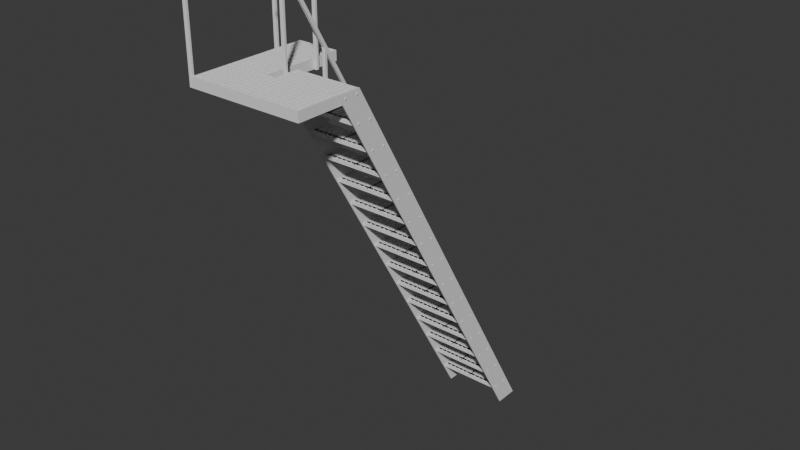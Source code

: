# Source: stairsthin.blend  (saved by Blender 4.5.90; exported with 4.5.12 LTS)
import bpy
from mathutils import Matrix  # noqa: F401  (used for matrix-valued properties, if any)

bpy.ops.wm.read_factory_settings(use_empty=True)
scene = bpy.context.scene
scene.name = 'Scene'

# ---- collections
col_fire_escape = bpy.data.collections.new('Fire Escape'); scene.collection.children.link(col_fire_escape)
col_landing_platform = bpy.data.collections.new('Landing platform'); col_fire_escape.children.link(col_landing_platform)
col_railing = bpy.data.collections.new('Railing'); col_fire_escape.children.link(col_railing)
col_steps = bpy.data.collections.new('Steps'); col_fire_escape.children.link(col_steps)
col_landing_platform_001 = bpy.data.collections.new('Landing platform.001'); col_fire_escape.children.link(col_landing_platform_001)
col_landing_platform_002 = bpy.data.collections.new('Landing platform.002'); col_fire_escape.children.link(col_landing_platform_002)

# ---- world
world_world = bpy.data.worlds.new('World'); scene.world = world_world
world_world.use_nodes = True; world_world.node_tree.nodes.clear()
_N = world_world.node_tree.nodes; _L = world_world.node_tree.links
n0 = _N.new('ShaderNodeOutputWorld'); n0.name = 'World Output'; n0.location = (300, 300)
n1 = _N.new('ShaderNodeBackground'); n1.name = 'Background'; n1.location = (10, 300)
n1.inputs[0].default_value = (0.05088, 0.05088, 0.05088, 1.0)
_L.new(n1.outputs[0], n0.inputs[0])
n0.is_active_output = True
world_world.color = (0.05088, 0.05088, 0.05088)
world_world.sun_shadow_jitter_overblur = 0.0

# ---- meshes
me_cube_009 = bpy.data.meshes.new('Cube.009')
me_cube_009.from_pydata([(0.005, 0.0, -0.04), (0.005, 0.0, 1.863e-08), (-4.005e-08, 0.0, -0.04), (-4.005e-08, 0.0, 1.863e-08), (0.005, 1.0, -0.04), (0.005, 1.0, 1.863e-08), (-8.382e-08, 1.0, -0.04), (-8.382e-08, 1.0, 1.863e-08)], [], [(0, 1, 3, 2), (2, 3, 7, 6), (6, 7, 5, 4), (4, 5, 1, 0), (2, 6, 4, 0), (7, 3, 1, 5)])
_uv = me_cube_009.uv_layers.new(name='UVMap')
_uv.uv.foreach_set('vector', [0.375, 0.0, 0.625, 0.0, 0.625, 0.25, 0.375, 0.25, 0.375, 0.25, 0.625, 0.25, 0.625, 0.5, 0.375, 0.5, 0.375, 0.5, 0.625, 0.5, 0.625, 0.75, 0.375, 0.75, 0.375, 0.75, 0.625, 0.75, 0.625, 1.0, 0.375, 1.0, 0.125, 0.5, 0.375, 0.5, 0.375, 0.75, 0.125, 0.75, 0.625, 0.5, 0.875, 0.5, 0.875, 0.75, 0.625, 0.75])
me_cube_009.update()
me_cube_010 = bpy.data.meshes.new('Cube.010')
me_cube_010.from_pydata([(-5.96e-08, -2.328e-09, -0.035), (-5.96e-08, -2.328e-09, -4.284e-08), (-5.96e-08, 0.005, -0.035), (-5.96e-08, 0.005, -4.284e-08), (1.0, -2.328e-09, -0.035), (1.0, -2.328e-09, -4.284e-08), (1.0, 0.005, -0.035), (1.0, 0.005, -4.284e-08)], [], [(0, 1, 3, 2), (2, 3, 7, 6), (6, 7, 5, 4), (4, 5, 1, 0), (2, 6, 4, 0), (7, 3, 1, 5)])
_uv = me_cube_010.uv_layers.new(name='UVMap')
_uv.uv.foreach_set('vector', [0.375, 0.0, 0.625, 0.0, 0.625, 0.25, 0.375, 0.25, 0.375, 0.25, 0.625, 0.25, 0.625, 0.5, 0.375, 0.5, 0.375, 0.5, 0.625, 0.5, 0.625, 0.75, 0.375, 0.75, 0.375, 0.75, 0.625, 0.75, 0.625, 1.0, 0.375, 1.0, 0.125, 0.5, 0.375, 0.5, 0.375, 0.75, 0.125, 0.75, 0.625, 0.5, 0.875, 0.5, 0.875, 0.75, 0.625, 0.75])
me_cube_010.update()
me_cube_012 = bpy.data.meshes.new('Cube.012')
me_cube_012.from_pydata([(-5.96e-08, -2.328e-09, -0.035), (-5.96e-08, -2.328e-09, -4.284e-08), (-5.96e-08, 0.005, -0.035), (-5.96e-08, 0.005, -4.284e-08), (1.0, -2.328e-09, -0.035), (1.0, -2.328e-09, -4.284e-08), (1.0, 0.005, -0.035), (1.0, 0.005, -4.284e-08)], [], [(0, 1, 3, 2), (2, 3, 7, 6), (6, 7, 5, 4), (4, 5, 1, 0), (2, 6, 4, 0), (7, 3, 1, 5)])
_uv = me_cube_012.uv_layers.new(name='UVMap')
_uv.uv.foreach_set('vector', [0.375, 0.0, 0.625, 0.0, 0.625, 0.25, 0.375, 0.25, 0.375, 0.25, 0.625, 0.25, 0.625, 0.5, 0.375, 0.5, 0.375, 0.5, 0.625, 0.5, 0.625, 0.75, 0.375, 0.75, 0.375, 0.75, 0.625, 0.75, 0.625, 1.0, 0.375, 1.0, 0.125, 0.5, 0.375, 0.5, 0.375, 0.75, 0.125, 0.75, 0.625, 0.5, 0.875, 0.5, 0.875, 0.75, 0.625, 0.75])
me_cube_012.update()
me_cube_011 = bpy.data.meshes.new('Cube.011')
me_cube_011.from_pydata([(0.005, 0.0, -0.04), (0.005, 0.0, 1.863e-08), (-4.005e-08, 0.0, -0.04), (-4.005e-08, 0.0, 1.863e-08), (0.005, 1.0, -0.04), (0.005, 1.0, 1.863e-08), (-8.382e-08, 1.0, -0.04), (-8.382e-08, 1.0, 1.863e-08)], [], [(0, 1, 3, 2), (2, 3, 7, 6), (6, 7, 5, 4), (4, 5, 1, 0), (2, 6, 4, 0), (7, 3, 1, 5)])
_uv = me_cube_011.uv_layers.new(name='UVMap')
_uv.uv.foreach_set('vector', [0.375, 0.0, 0.625, 0.0, 0.625, 0.25, 0.375, 0.25, 0.375, 0.25, 0.625, 0.25, 0.625, 0.5, 0.375, 0.5, 0.375, 0.5, 0.625, 0.5, 0.625, 0.75, 0.375, 0.75, 0.375, 0.75, 0.625, 0.75, 0.625, 1.0, 0.375, 1.0, 0.125, 0.5, 0.375, 0.5, 0.375, 0.75, 0.125, 0.75, 0.625, 0.5, 0.875, 0.5, 0.875, 0.75, 0.625, 0.75])
me_cube_011.update()
me_cube_004 = bpy.data.meshes.new('Cube.004')
me_cube_004.from_pydata([(-0.4856, -0.004472, -0.0185), (-0.5256, -0.004472, -0.0185), (-0.5256, 0.2056, -0.0335), (-0.4856, 0.2056, -0.0335), (-0.5256, 0.1926, -0.041), (-0.4856, 0.1926, -0.041), (-0.5256, 0.1796, -0.0335), (-0.4856, 0.1796, -0.0335), (-0.5256, 0.1796, -0.0185), (-0.4856, 0.1796, -0.0185), (-0.5256, 0.1926, -0.011), (-0.4856, 0.1926, -0.011), (-0.5256, 0.2056, -0.0185), (-0.4856, 0.2056, -0.0185), (-0.5256, -0.004472, -0.0335), (-0.4856, -0.004472, -0.0335), (-0.5256, -0.01746, -0.041), (-0.4856, -0.01746, -0.041), (-0.5256, -0.03045, -0.0335), (-0.4856, -0.03045, -0.0335), (-0.5256, -0.03045, -0.0185), (-0.4856, -0.03045, -0.0185), (-0.5256, -0.01746, -0.011), (-0.4856, -0.01746, -0.011), (0.4856, -0.004472, -0.0185), (0.5256, -0.004472, -0.0185), (0.5256, 0.2056, -0.0335), (0.4856, 0.2056, -0.0335), (0.5256, 0.1926, -0.041), (0.4856, 0.1926, -0.041), (0.5256, 0.1796, -0.0335), (0.4856, 0.1796, -0.0335), (0.5256, 0.1796, -0.0185), (0.4856, 0.1796, -0.0185), (0.5256, 0.1926, -0.011), (0.4856, 0.1926, -0.011), (0.5256, 0.2056, -0.0185), (0.4856, 0.2056, -0.0185), (0.5256, -0.004472, -0.0335), (0.4856, -0.004472, -0.0335), (0.5256, -0.01746, -0.041), (0.4856, -0.01746, -0.041), (0.5256, -0.03045, -0.0335), (0.4856, -0.03045, -0.0335), (0.5256, -0.03045, -0.0185), (0.4856, -0.03045, -0.0185), (0.5256, -0.01746, -0.011), (0.4856, -0.01746, -0.011)], [], [(15, 0, 23, 21, 19, 17), (2, 3, 5, 4), (18, 19, 21, 20), (4, 5, 7, 6), (1, 14, 16, 18, 20, 22), (16, 17, 19, 18), (6, 7, 9, 8), (22, 23, 0, 1), (14, 15, 17, 16), (8, 9, 11, 10), (5, 3, 13, 11, 9, 7), (1, 0, 15, 14), (10, 11, 13, 12), (20, 21, 23, 22), (12, 13, 3, 2), (2, 4, 6, 8, 10, 12), (39, 41, 43, 45, 47, 24), (26, 28, 29, 27), (42, 44, 45, 43), (28, 30, 31, 29), (25, 46, 44, 42, 40, 38), (40, 42, 43, 41), (30, 32, 33, 31), (46, 25, 24, 47), (38, 40, 41, 39), (32, 34, 35, 33), (29, 31, 33, 35, 37, 27), (25, 38, 39, 24), (34, 36, 37, 35), (44, 46, 47, 45), (36, 26, 27, 37), (26, 36, 34, 32, 30, 28)])
_uv = me_cube_004.uv_layers.new(name='UVMap')
_uv.uv.foreach_set('vector', [0.4578, 0.37, 0.25, 0.49, 0.04215, 0.37, 0.04215, 0.13, 0.25, 0.01, 0.4578, 0.13, 1.0, 0.5, 1.0, 1.0, 0.8333, 1.0, 0.8333, 0.5, 0.5, 0.5, 0.5, 1.0, 0.3333, 1.0, 0.3333, 0.5, 0.8333, 0.5, 0.8333, 1.0, 0.6667, 1.0, 0.6667, 0.5, 0.75, 0.49, 0.9578, 0.37, 0.9578, 0.13, 0.75, 0.01, 0.5422, 0.13, 0.5422, 0.37, 0.6667, 0.5, 0.6667, 1.0, 0.5, 1.0, 0.5, 0.5, 0.6667, 0.5, 0.6667, 1.0, 0.5, 1.0, 0.5, 0.5, 0.1667, 0.5, 0.1667, 1.0, -8.941e-08, 1.0, -8.941e-08, 0.5, 0.8333, 0.5, 0.8333, 1.0, 0.6667, 1.0, 0.6667, 0.5, 0.5, 0.5, 0.5, 1.0, 0.3333, 1.0, 0.3333, 0.5, 0.4578, 0.37, 0.25, 0.49, 0.04215, 0.37, 0.04215, 0.13, 0.25, 0.01, 0.4578, 0.13, 1.0, 0.5, 1.0, 1.0, 0.8333, 1.0, 0.8333, 0.5, 0.3333, 0.5, 0.3333, 1.0, 0.1667, 1.0, 0.1667, 0.5, 0.3333, 0.5, 0.3333, 1.0, 0.1667, 1.0, 0.1667, 0.5, 0.1667, 0.5, 0.1667, 1.0, -8.941e-08, 1.0, -8.941e-08, 0.5, 0.75, 0.49, 0.9578, 0.37, 0.9578, 0.13, 0.75, 0.01, 0.5422, 0.13, 0.5422, 0.37, 0.4578, 0.37, 0.4578, 0.13, 0.25, 0.01, 0.04215, 0.13, 0.04215, 0.37, 0.25, 0.49, 1.0, 0.5, 0.8333, 0.5, 0.8333, 1.0, 1.0, 1.0, 0.5, 0.5, 0.3333, 0.5, 0.3333, 1.0, 0.5, 1.0, 0.8333, 0.5, 0.6667, 0.5, 0.6667, 1.0, 0.8333, 1.0, 0.75, 0.49, 0.5422, 0.37, 0.5422, 0.13, 0.75, 0.01, 0.9578, 0.13, 0.9578, 0.37, 0.6667, 0.5, 0.5, 0.5, 0.5, 1.0, 0.6667, 1.0, 0.6667, 0.5, 0.5, 0.5, 0.5, 1.0, 0.6667, 1.0, 0.1667, 0.5, -8.941e-08, 0.5, -8.941e-08, 1.0, 0.1667, 1.0, 0.8333, 0.5, 0.6667, 0.5, 0.6667, 1.0, 0.8333, 1.0, 0.5, 0.5, 0.3333, 0.5, 0.3333, 1.0, 0.5, 1.0, 0.4578, 0.37, 0.4578, 0.13, 0.25, 0.01, 0.04215, 0.13, 0.04215, 0.37, 0.25, 0.49, 1.0, 0.5, 0.8333, 0.5, 0.8333, 1.0, 1.0, 1.0, 0.3333, 0.5, 0.1667, 0.5, 0.1667, 1.0, 0.3333, 1.0, 0.3333, 0.5, 0.1667, 0.5, 0.1667, 1.0, 0.3333, 1.0, 0.1667, 0.5, -8.941e-08, 0.5, -8.941e-08, 1.0, 0.1667, 1.0, 0.75, 0.49, 0.5422, 0.37, 0.5422, 0.13, 0.75, 0.01, 0.9578, 0.13, 0.9578, 0.37])
me_cube_004.update()
me_cube_007 = bpy.data.meshes.new('Cube.007')
me_cube_007.from_pydata([(0.005, 0.035, -0.0425), (0.005, 0.035, -0.0075), (0.005, 0.04, -0.0425), (0.005, 0.04, -0.0075), (1.005, 0.035, -0.0425), (1.005, 0.035, -0.0075), (1.005, 0.04, -0.0425), (1.005, 0.04, -0.0075)], [], [(0, 1, 3, 2), (2, 3, 7, 6), (6, 7, 5, 4), (4, 5, 1, 0), (2, 6, 4, 0), (7, 3, 1, 5)])
_uv = me_cube_007.uv_layers.new(name='UVMap')
_uv.uv.foreach_set('vector', [0.375, 0.0, 0.625, 0.0, 0.625, 0.25, 0.375, 0.25, 0.375, 0.25, 0.625, 0.25, 0.625, 0.5, 0.375, 0.5, 0.375, 0.5, 0.625, 0.5, 0.625, 0.75, 0.375, 0.75, 0.375, 0.75, 0.625, 0.75, 0.625, 1.0, 0.375, 1.0, 0.125, 0.5, 0.375, 0.5, 0.375, 0.75, 0.125, 0.75, 0.625, 0.5, 0.875, 0.5, 0.875, 0.75, 0.625, 0.75])
me_cube_007.update()
me_cube_008 = bpy.data.meshes.new('Cube.008')
me_cube_008.from_pydata([(0.005, 0.0, -0.04), (0.005, 0.0, 1.863e-08), (2.235e-08, 0.0, -0.04), (2.235e-08, 0.0, 1.863e-08), (0.005, 1.0, -0.04), (0.005, 1.0, 1.863e-08), (-2.235e-08, 1.0, -0.04), (-2.235e-08, 1.0, 1.863e-08)], [], [(0, 1, 3, 2), (2, 3, 7, 6), (6, 7, 5, 4), (4, 5, 1, 0), (2, 6, 4, 0), (7, 3, 1, 5)])
_uv = me_cube_008.uv_layers.new(name='UVMap')
_uv.uv.foreach_set('vector', [0.375, 0.0, 0.625, 0.0, 0.625, 0.25, 0.375, 0.25, 0.375, 0.25, 0.625, 0.25, 0.625, 0.5, 0.375, 0.5, 0.375, 0.5, 0.625, 0.5, 0.625, 0.75, 0.375, 0.75, 0.375, 0.75, 0.625, 0.75, 0.625, 1.0, 0.375, 1.0, 0.125, 0.5, 0.375, 0.5, 0.375, 0.75, 0.125, 0.75, 0.625, 0.5, 0.875, 0.5, 0.875, 0.75, 0.625, 0.75])
me_cube_008.update()
me_cube_002 = bpy.data.meshes.new('Cube.002')
me_cube_002.from_pydata([(-0.0175, 0.2183, -0.4282), (-0.025, 0.2248, -0.4244), (-0.02125, 0.2192, -0.4277), (-0.024, 0.2216, -0.4263), (-0.025, -3.701, 6.375), (-0.0175, -3.714, 6.382), (-0.024, -3.707, 6.378), (-0.02125, -3.712, 6.381), (-0.025, 0.2552, -0.4069), (-0.0175, 0.2617, -0.4032), (-0.024, 0.2584, -0.4051), (-0.02125, 0.2608, -0.4037), (-0.0175, -3.656, 6.382), (-0.025, -3.66, 6.375), (-0.02125, -3.656, 6.381), (-0.024, -3.658, 6.378), (0.025, 0.2248, -0.4244), (0.0175, 0.2183, -0.4282), (0.024, 0.2216, -0.4263), (0.02125, 0.2192, -0.4277), (0.0175, -3.714, 6.382), (0.025, -3.701, 6.375), (0.02125, -3.712, 6.381), (0.024, -3.707, 6.378), (0.0175, 0.2617, -0.4032), (0.025, 0.2552, -0.4069), (0.02125, 0.2608, -0.4037), (0.024, 0.2584, -0.4051), (0.025, -3.66, 6.375), (0.0175, -3.656, 6.382), (0.024, -3.658, 6.378), (0.02125, -3.656, 6.381)], [], [(17, 20, 5, 0), (25, 28, 21, 16), (6, 15, 13, 4), (1, 4, 13, 8), (9, 12, 29, 24), (0, 5, 7, 2), (2, 7, 6, 3), (3, 6, 4, 1), (12, 9, 11, 14), (14, 11, 10, 15), (15, 10, 8, 13), (28, 25, 27, 30), (30, 27, 26, 31), (31, 26, 24, 29), (20, 17, 19, 22), (22, 19, 18, 23), (23, 18, 16, 21), (8, 10, 11, 9, 24, 26, 27, 25, 16, 18, 19, 17, 0, 2, 3, 1), (28, 30, 23, 21), (30, 31, 22, 23), (31, 29, 20, 22), (7, 14, 15, 6), (12, 14, 7, 5), (29, 12, 5, 20)])
_uv = me_cube_002.uv_layers.new(name='UVMap')
_uv.uv.foreach_set('vector', [0.375, 0.7875, 1.935, 0.7875, 1.935, 0.9625, 0.375, 0.9625, 0.375, 0.5375, 0.5827, 0.5375, 0.5835, 0.7125, 0.375, 0.7125, 0.8738, 0.5384, 0.9507, 0.2979, 0.9499, 0.3106, 0.8886, 0.5082, 0.375, 0.0375, 1.933, 0.0375, 1.929, 0.2125, 0.375, 0.2125, 0.375, 0.2875, 1.93, 0.2875, 1.93, 0.4625, 0.375, 0.4625, 0.375, 0.9625, 1.935, 0.9625, 1.935, 1.0, 0.375, 1.0, 0.375, 0.0, 1.935, 1.29e-08, 1.934, 0.01875, 0.375, 0.01875, 0.375, 0.01875, 1.934, 0.01875, 1.933, 0.0375, 0.375, 0.0375, 1.93, 0.2875, 0.375, 0.2875, 0.375, 0.2688, 1.929, 0.2687, 1.929, 0.2687, 0.375, 0.2688, 0.375, 0.2313, 1.929, 0.2312, 1.929, 0.2312, 0.375, 0.2313, 0.375, 0.2125, 1.929, 0.2125, 0.5827, 0.5375, 0.375, 0.5375, 0.375, 0.5188, 1.903, 0.5187, 1.903, 0.5187, 0.375, 0.5188, 0.375, 0.4813, 1.929, 0.4812, 1.929, 0.4812, 0.375, 0.4813, 0.375, 0.4625, 1.93, 0.4625, 1.935, 0.7875, 0.375, 0.7875, 0.375, 0.7688, 1.935, 0.7688, 1.935, 0.7688, 0.375, 0.7688, 0.375, 0.7313, 1.909, 0.7313, 1.909, 0.7313, 0.375, 0.7313, 0.375, 0.7125, 0.5835, 0.7125, 0.125, 0.5375, 0.13, 0.5188, 0.1437, 0.505, 0.1625, 0.5, 0.3375, 0.5, 0.3563, 0.505, 0.37, 0.5188, 0.375, 0.5375, 0.375, 0.7125, 0.37, 0.7313, 0.3563, 0.745, 0.3375, 0.75, 0.1625, 0.75, 0.1438, 0.745, 0.13, 0.7312, 0.125, 0.7125, 0.5827, 0.5375, 0.7042, 0.2755, 0.596, 0.5437, 0.5835, 0.7125, 0.7042, 0.2755, 0.724, 0.2615, 0.6199, 0.5539, 0.596, 0.5437, 0.724, 0.2615, 0.7418, 0.268, 0.6504, 0.5554, 0.6199, 0.5539, 0.8598, 0.5577, 0.9386, 0.2902, 0.9507, 0.2979, 0.8738, 0.5384, 0.9206, 0.2866, 0.9386, 0.2902, 0.8598, 0.5577, 0.8439, 0.5628, 0.7418, 0.268, 0.9206, 0.2866, 0.8439, 0.5628, 0.6504, 0.5554])
me_cube_002.update()
me_cube_003 = bpy.data.meshes.new('Cube.003')
me_cube_003.from_pydata([(-0.0175, -0.025, -0.48), (-0.025, -0.0175, -0.48), (-0.02125, -0.024, -0.48), (-0.024, -0.02125, -0.48), (-0.025, 0.0175, -0.48), (-0.0175, 0.025, -0.48), (-0.024, 0.02125, -0.48), (-0.02125, 0.024, -0.48), (0.025, -0.0175, -0.48), (0.0175, -0.025, -0.48), (0.024, -0.02125, -0.48), (0.02125, -0.024, -0.48), (0.0175, 0.025, -0.48), (0.025, 0.0175, -0.48), (0.02125, 0.024, -0.48), (0.024, 0.02125, -0.48), (0.0175, -0.025, 0.7679), (-0.0175, -0.025, 0.7679), (-0.0175, 0.025, 0.6813), (0.0175, 0.025, 0.6813), (-0.02125, -0.024, 0.7682), (-0.024, -0.02125, 0.7689), (-0.025, -0.0175, 0.7699), (-0.02125, 0.024, 0.685), (-0.024, 0.02125, 0.6953), (-0.025, 0.0175, 0.7093), (0.025, 0.0175, 0.7093), (0.024, 0.02125, 0.6953), (0.02125, 0.024, 0.685), (0.02125, -0.024, 0.7682), (0.024, -0.02125, 0.7689), (0.025, -0.0175, 0.7699)], [], [(17, 0, 9, 16), (31, 8, 13, 26), (1, 22, 25, 4), (12, 5, 18, 19), (20, 2, 0, 17), (3, 2, 20, 21), (22, 1, 3, 21), (5, 7, 23, 18), (7, 6, 24, 23), (6, 4, 25, 24), (26, 13, 15, 27), (27, 15, 14, 28), (14, 12, 19, 28), (16, 9, 11, 29), (29, 11, 10, 30), (30, 10, 8, 31), (10, 11, 9, 0, 2, 3, 1, 4, 6, 7, 5, 12, 14, 15, 13, 8)])
_uv = me_cube_003.uv_layers.new(name='UVMap')
_uv.uv.foreach_set('vector', [0.6226, 0.9625, 0.375, 0.9625, 0.375, 0.7875, 0.6226, 0.7875, 0.623, 0.7125, 0.375, 0.7125, 0.375, 0.5375, 0.611, 0.5375, 0.375, 0.0375, 0.623, 0.0375, 0.611, 0.2125, 0.375, 0.2125, 0.375, 0.4625, 0.375, 0.2875, 0.6054, 0.2875, 0.6054, 0.4625, 0.6227, 1.0, 0.375, 1.0, 0.375, 0.9625, 0.6226, 0.9625, 0.375, 0.01875, 0.375, 0.0, 0.6227, 0.0, 0.6228, 0.01875, 0.623, 0.0375, 0.375, 0.0375, 0.375, 0.01875, 0.6228, 0.01875, 0.375, 0.2875, 0.375, 0.2688, 0.6062, 0.2688, 0.6054, 0.2875, 0.375, 0.2688, 0.375, 0.2313, 0.6082, 0.2313, 0.6062, 0.2688, 0.375, 0.2313, 0.375, 0.2125, 0.611, 0.2125, 0.6082, 0.2313, 0.611, 0.5375, 0.375, 0.5375, 0.375, 0.5188, 0.6082, 0.5188, 0.6082, 0.5188, 0.375, 0.5188, 0.375, 0.4813, 0.6062, 0.4812, 0.375, 0.4813, 0.375, 0.4625, 0.6054, 0.4625, 0.6062, 0.4812, 0.6226, 0.7875, 0.375, 0.7875, 0.375, 0.7688, 0.6227, 0.7688, 0.6227, 0.7688, 0.375, 0.7688, 0.375, 0.7313, 0.6228, 0.7313, 0.6228, 0.7313, 0.375, 0.7313, 0.375, 0.7125, 0.623, 0.7125, 0.37, 0.7313, 0.3563, 0.745, 0.3375, 0.75, 0.1625, 0.75, 0.1438, 0.745, 0.13, 0.7312, 0.125, 0.7125, 0.125, 0.5375, 0.13, 0.5188, 0.1437, 0.505, 0.1625, 0.5, 0.3375, 0.5, 0.3563, 0.505, 0.37, 0.5188, 0.375, 0.5375, 0.375, 0.7125])
me_cube_003.update()
me_cube_015 = bpy.data.meshes.new('Cube.015')
me_cube_015.from_pydata([(-0.0175, -0.025, 2.98e-08), (-0.025, -0.0175, 2.98e-08), (-0.02125, -0.024, 2.98e-08), (-0.024, -0.02125, 2.98e-08), (-0.025, 0.0175, 2.98e-08), (-0.0175, 0.025, 2.98e-08), (-0.024, 0.02125, 2.98e-08), (-0.02125, 0.024, 2.98e-08), (0.025, -0.0175, 2.98e-08), (0.0175, -0.025, 2.98e-08), (0.024, -0.02125, 2.98e-08), (0.02125, -0.024, 2.98e-08), (0.0175, 0.025, 2.98e-08), (0.025, 0.0175, 2.98e-08), (0.02125, 0.024, 2.98e-08), (0.024, 0.02125, 2.98e-08), (-0.0175, -0.025, 1.395), (0.0175, -0.025, 1.395), (-0.0175, 0.025, 1.395), (0.0175, 0.025, 1.395), (-0.02125, -0.024, 1.396), (-0.024, -0.02125, 1.399), (-0.025, -0.0175, 1.402), (-0.02125, 0.024, 1.396), (-0.024, 0.02125, 1.399), (-0.025, 0.0175, 1.402), (0.025, 0.0175, 1.402), (0.024, 0.02125, 1.399), (0.024, 0.02125, 1.399), (0.02125, 0.024, 1.396), (0.02125, -0.024, 1.396), (0.024, -0.02125, 1.399), (0.024, -0.02125, 1.399), (0.025, -0.0175, 1.402)], [], [(16, 0, 9, 17), (33, 8, 13, 26), (4, 1, 22, 25), (12, 5, 18, 19), (20, 2, 0, 16), (21, 3, 2, 20), (22, 1, 3, 21), (5, 7, 23, 18), (23, 7, 6, 24), (6, 4, 25, 24), (26, 13, 15, 27), (27, 15, 14, 29, 28), (14, 12, 19, 29), (17, 9, 11, 30), (30, 11, 10, 32, 31), (10, 8, 33, 32), (11, 9, 0, 2, 3, 1, 4, 6, 7, 5, 12, 14, 15, 13, 8, 10)])
_uv = me_cube_015.uv_layers.new(name='UVMap')
_uv.uv.foreach_set('vector', [0.6143, 0.9625, 0.375, 0.9625, 0.375, 0.7875, 0.6143, 0.7875, 0.616, 0.7125, 0.375, 0.7125, 0.375, 0.5375, 0.6043, 0.5375, 0.375, 0.2125, 0.375, 0.0375, 0.616, 0.0375, 0.6043, 0.2125, 0.375, 0.4625, 0.375, 0.2875, 0.5977, 0.2875, 0.5977, 0.4625, 0.6146, 1.0, 0.375, 1.0, 0.375, 0.9625, 0.6143, 0.9625, 0.6152, 0.01875, 0.375, 0.01875, 0.375, 0.0, 0.6146, 0.0, 0.616, 0.0375, 0.375, 0.0375, 0.375, 0.01875, 0.6152, 0.01875, 0.375, 0.2875, 0.375, 0.2688, 0.5986, 0.2688, 0.5977, 0.2875, 0.5986, 0.2688, 0.375, 0.2688, 0.375, 0.2313, 0.601, 0.2313, 0.375, 0.2313, 0.375, 0.2125, 0.6043, 0.2125, 0.601, 0.2313, 0.6043, 0.5375, 0.375, 0.5375, 0.375, 0.5188, 0.601, 0.5188, 0.601, 0.5188, 0.375, 0.5188, 0.375, 0.4813, 0.5986, 0.4812, 0.601, 0.5188, 0.375, 0.4813, 0.375, 0.4625, 0.5977, 0.4625, 0.5986, 0.4812, 0.6143, 0.7875, 0.375, 0.7875, 0.375, 0.7688, 0.6146, 0.7688, 0.6146, 0.7688, 0.375, 0.7688, 0.375, 0.7313, 0.6152, 0.7313, 0.6152, 0.7313, 0.375, 0.7313, 0.375, 0.7125, 0.616, 0.7125, 0.6152, 0.7313, 0.3563, 0.745, 0.3375, 0.75, 0.1625, 0.75, 0.1438, 0.745, 0.13, 0.7312, 0.125, 0.7125, 0.125, 0.5375, 0.13, 0.5188, 0.1437, 0.505, 0.1625, 0.5, 0.3375, 0.5, 0.3563, 0.505, 0.37, 0.5188, 0.375, 0.5375, 0.375, 0.7125, 0.37, 0.7313])
me_cube_015.update()
me_cube_017 = bpy.data.meshes.new('Cube.017')
me_cube_017.from_pydata([(-0.0175, -0.025, 2.98e-08), (-0.025, -0.0175, 2.98e-08), (-0.02125, -0.024, 2.98e-08), (-0.024, -0.02125, 2.98e-08), (-0.025, 0.0175, 2.98e-08), (-0.0175, 0.025, 2.98e-08), (-0.024, 0.02125, 2.98e-08), (-0.02125, 0.024, 2.98e-08), (0.025, -0.0175, 2.98e-08), (0.0175, -0.025, 2.98e-08), (0.024, -0.02125, 2.98e-08), (0.02125, -0.024, 2.98e-08), (0.0175, 0.025, 2.98e-08), (0.025, 0.0175, 2.98e-08), (0.02125, 0.024, 2.98e-08), (0.024, 0.02125, 2.98e-08), (-0.0175, -0.025, 1.395), (0.0175, -0.025, 1.395), (-0.0175, 0.025, 1.395), (0.0175, 0.025, 1.395), (-0.02125, -0.024, 1.396), (-0.024, -0.02125, 1.399), (-0.025, -0.0175, 1.402), (-0.02125, 0.024, 1.396), (-0.024, 0.02125, 1.399), (-0.025, 0.0175, 1.402), (0.025, 0.0175, 1.402), (0.024, 0.02125, 1.399), (0.024, 0.02125, 1.399), (0.02125, 0.024, 1.396), (0.02125, -0.024, 1.396), (0.024, -0.02125, 1.399), (0.024, -0.02125, 1.399), (0.025, -0.0175, 1.402)], [], [(16, 0, 9, 17), (33, 8, 13, 26), (4, 1, 22, 25), (12, 5, 18, 19), (20, 2, 0, 16), (21, 3, 2, 20), (22, 1, 3, 21), (5, 7, 23, 18), (23, 7, 6, 24), (6, 4, 25, 24), (26, 13, 15, 27), (27, 15, 14, 29, 28), (14, 12, 19, 29), (17, 9, 11, 30), (30, 11, 10, 32, 31), (10, 8, 33, 32), (11, 9, 0, 2, 3, 1, 4, 6, 7, 5, 12, 14, 15, 13, 8, 10)])
_uv = me_cube_017.uv_layers.new(name='UVMap')
_uv.uv.foreach_set('vector', [0.6143, 0.9625, 0.375, 0.9625, 0.375, 0.7875, 0.6143, 0.7875, 0.616, 0.7125, 0.375, 0.7125, 0.375, 0.5375, 0.6043, 0.5375, 0.375, 0.2125, 0.375, 0.0375, 0.616, 0.0375, 0.6043, 0.2125, 0.375, 0.4625, 0.375, 0.2875, 0.5977, 0.2875, 0.5977, 0.4625, 0.6146, 1.0, 0.375, 1.0, 0.375, 0.9625, 0.6143, 0.9625, 0.6152, 0.01875, 0.375, 0.01875, 0.375, 0.0, 0.6146, 0.0, 0.616, 0.0375, 0.375, 0.0375, 0.375, 0.01875, 0.6152, 0.01875, 0.375, 0.2875, 0.375, 0.2688, 0.5986, 0.2688, 0.5977, 0.2875, 0.5986, 0.2688, 0.375, 0.2688, 0.375, 0.2313, 0.601, 0.2313, 0.375, 0.2313, 0.375, 0.2125, 0.6043, 0.2125, 0.601, 0.2313, 0.6043, 0.5375, 0.375, 0.5375, 0.375, 0.5188, 0.601, 0.5188, 0.601, 0.5188, 0.375, 0.5188, 0.375, 0.4813, 0.5986, 0.4812, 0.601, 0.5188, 0.375, 0.4813, 0.375, 0.4625, 0.5977, 0.4625, 0.5986, 0.4812, 0.6143, 0.7875, 0.375, 0.7875, 0.375, 0.7688, 0.6146, 0.7688, 0.6146, 0.7688, 0.375, 0.7688, 0.375, 0.7313, 0.6152, 0.7313, 0.6152, 0.7313, 0.375, 0.7313, 0.375, 0.7125, 0.616, 0.7125, 0.6152, 0.7313, 0.3563, 0.745, 0.3375, 0.75, 0.1625, 0.75, 0.1438, 0.745, 0.13, 0.7312, 0.125, 0.7125, 0.125, 0.5375, 0.13, 0.5188, 0.1437, 0.505, 0.1625, 0.5, 0.3375, 0.5, 0.3563, 0.505, 0.37, 0.5188, 0.375, 0.5375, 0.375, 0.7125, 0.37, 0.7313])
me_cube_017.update()
me_cube_020 = bpy.data.meshes.new('Cube.020')
me_cube_020.from_pydata([(-0.0175, -0.025, 2.98e-08), (-0.025, -0.0175, 2.98e-08), (-0.02125, -0.024, 2.98e-08), (-0.024, -0.02125, 2.98e-08), (-0.025, 0.0175, 2.98e-08), (-0.0175, 0.025, 2.98e-08), (-0.024, 0.02125, 2.98e-08), (-0.02125, 0.024, 2.98e-08), (0.025, -0.0175, 2.98e-08), (0.0175, -0.025, 2.98e-08), (0.024, -0.02125, 2.98e-08), (0.02125, -0.024, 2.98e-08), (0.0175, 0.025, 2.98e-08), (0.025, 0.0175, 2.98e-08), (0.02125, 0.024, 2.98e-08), (0.024, 0.02125, 2.98e-08), (-0.0175, -0.025, 1.395), (0.0175, -0.025, 1.395), (-0.0175, 0.025, 1.395), (0.0175, 0.025, 1.395), (-0.02125, -0.024, 1.396), (-0.024, -0.02125, 1.399), (-0.025, -0.0175, 1.402), (-0.02125, 0.024, 1.396), (-0.024, 0.02125, 1.399), (-0.025, 0.0175, 1.402), (0.025, 0.0175, 1.402), (0.024, 0.02125, 1.399), (0.024, 0.02125, 1.399), (0.02125, 0.024, 1.396), (0.02125, -0.024, 1.396), (0.024, -0.02125, 1.399), (0.024, -0.02125, 1.399), (0.025, -0.0175, 1.402)], [], [(16, 0, 9, 17), (33, 8, 13, 26), (4, 1, 22, 25), (12, 5, 18, 19), (20, 2, 0, 16), (21, 3, 2, 20), (22, 1, 3, 21), (5, 7, 23, 18), (23, 7, 6, 24), (6, 4, 25, 24), (26, 13, 15, 27), (27, 15, 14, 29, 28), (14, 12, 19, 29), (17, 9, 11, 30), (30, 11, 10, 32, 31), (10, 8, 33, 32), (11, 9, 0, 2, 3, 1, 4, 6, 7, 5, 12, 14, 15, 13, 8, 10)])
_uv = me_cube_020.uv_layers.new(name='UVMap')
_uv.uv.foreach_set('vector', [0.6143, 0.9625, 0.375, 0.9625, 0.375, 0.7875, 0.6143, 0.7875, 0.616, 0.7125, 0.375, 0.7125, 0.375, 0.5375, 0.6043, 0.5375, 0.375, 0.2125, 0.375, 0.0375, 0.616, 0.0375, 0.6043, 0.2125, 0.375, 0.4625, 0.375, 0.2875, 0.5977, 0.2875, 0.5977, 0.4625, 0.6146, 1.0, 0.375, 1.0, 0.375, 0.9625, 0.6143, 0.9625, 0.6152, 0.01875, 0.375, 0.01875, 0.375, 0.0, 0.6146, 0.0, 0.616, 0.0375, 0.375, 0.0375, 0.375, 0.01875, 0.6152, 0.01875, 0.375, 0.2875, 0.375, 0.2688, 0.5986, 0.2688, 0.5977, 0.2875, 0.5986, 0.2688, 0.375, 0.2688, 0.375, 0.2313, 0.601, 0.2313, 0.375, 0.2313, 0.375, 0.2125, 0.6043, 0.2125, 0.601, 0.2313, 0.6043, 0.5375, 0.375, 0.5375, 0.375, 0.5188, 0.601, 0.5188, 0.601, 0.5188, 0.375, 0.5188, 0.375, 0.4813, 0.5986, 0.4812, 0.601, 0.5188, 0.375, 0.4813, 0.375, 0.4625, 0.5977, 0.4625, 0.5986, 0.4812, 0.6143, 0.7875, 0.375, 0.7875, 0.375, 0.7688, 0.6146, 0.7688, 0.6146, 0.7688, 0.375, 0.7688, 0.375, 0.7313, 0.6152, 0.7313, 0.6152, 0.7313, 0.375, 0.7313, 0.375, 0.7125, 0.616, 0.7125, 0.6152, 0.7313, 0.3563, 0.745, 0.3375, 0.75, 0.1625, 0.75, 0.1438, 0.745, 0.13, 0.7312, 0.125, 0.7125, 0.125, 0.5375, 0.13, 0.5188, 0.1437, 0.505, 0.1625, 0.5, 0.3375, 0.5, 0.3563, 0.505, 0.37, 0.5188, 0.375, 0.5375, 0.375, 0.7125, 0.37, 0.7313])
me_cube_020.update()
me_cube_025 = bpy.data.meshes.new('Cube.025')
me_cube_025.from_pydata([(-0.0175, -0.025, 2.98e-08), (-0.025, -0.0175, 2.98e-08), (-0.02125, -0.024, 2.98e-08), (-0.024, -0.02125, 2.98e-08), (-0.025, 0.0175, 2.98e-08), (-0.0175, 0.025, 2.98e-08), (-0.024, 0.02125, 2.98e-08), (-0.02125, 0.024, 2.98e-08), (0.025, -0.0175, 2.98e-08), (0.0175, -0.025, 2.98e-08), (0.024, -0.02125, 2.98e-08), (0.02125, -0.024, 2.98e-08), (0.0175, 0.025, 2.98e-08), (0.025, 0.0175, 2.98e-08), (0.02125, 0.024, 2.98e-08), (0.024, 0.02125, 2.98e-08), (-0.0175, -0.025, 1.395), (0.0175, -0.025, 1.395), (-0.0175, 0.025, 1.395), (0.0175, 0.025, 1.395), (-0.02125, -0.024, 1.396), (-0.024, -0.02125, 1.399), (-0.025, -0.0175, 1.402), (-0.02125, 0.024, 1.396), (-0.024, 0.02125, 1.399), (-0.025, 0.0175, 1.402), (0.025, 0.0175, 1.402), (0.024, 0.02125, 1.399), (0.024, 0.02125, 1.399), (0.02125, 0.024, 1.396), (0.02125, -0.024, 1.396), (0.024, -0.02125, 1.399), (0.024, -0.02125, 1.399), (0.025, -0.0175, 1.402)], [], [(16, 0, 9, 17), (33, 8, 13, 26), (4, 1, 22, 25), (12, 5, 18, 19), (20, 2, 0, 16), (21, 3, 2, 20), (22, 1, 3, 21), (5, 7, 23, 18), (23, 7, 6, 24), (6, 4, 25, 24), (26, 13, 15, 27), (27, 15, 14, 29, 28), (14, 12, 19, 29), (17, 9, 11, 30), (30, 11, 10, 32, 31), (10, 8, 33, 32), (11, 9, 0, 2, 3, 1, 4, 6, 7, 5, 12, 14, 15, 13, 8, 10)])
_uv = me_cube_025.uv_layers.new(name='UVMap')
_uv.uv.foreach_set('vector', [0.6143, 0.9625, 0.375, 0.9625, 0.375, 0.7875, 0.6143, 0.7875, 0.616, 0.7125, 0.375, 0.7125, 0.375, 0.5375, 0.6043, 0.5375, 0.375, 0.2125, 0.375, 0.0375, 0.616, 0.0375, 0.6043, 0.2125, 0.375, 0.4625, 0.375, 0.2875, 0.5977, 0.2875, 0.5977, 0.4625, 0.6146, 1.0, 0.375, 1.0, 0.375, 0.9625, 0.6143, 0.9625, 0.6152, 0.01875, 0.375, 0.01875, 0.375, 0.0, 0.6146, 0.0, 0.616, 0.0375, 0.375, 0.0375, 0.375, 0.01875, 0.6152, 0.01875, 0.375, 0.2875, 0.375, 0.2688, 0.5986, 0.2688, 0.5977, 0.2875, 0.5986, 0.2688, 0.375, 0.2688, 0.375, 0.2313, 0.601, 0.2313, 0.375, 0.2313, 0.375, 0.2125, 0.6043, 0.2125, 0.601, 0.2313, 0.6043, 0.5375, 0.375, 0.5375, 0.375, 0.5188, 0.601, 0.5188, 0.601, 0.5188, 0.375, 0.5188, 0.375, 0.4813, 0.5986, 0.4812, 0.601, 0.5188, 0.375, 0.4813, 0.375, 0.4625, 0.5977, 0.4625, 0.5986, 0.4812, 0.6143, 0.7875, 0.375, 0.7875, 0.375, 0.7688, 0.6146, 0.7688, 0.6146, 0.7688, 0.375, 0.7688, 0.375, 0.7313, 0.6152, 0.7313, 0.6152, 0.7313, 0.375, 0.7313, 0.375, 0.7125, 0.616, 0.7125, 0.6152, 0.7313, 0.3563, 0.745, 0.3375, 0.75, 0.1625, 0.75, 0.1438, 0.745, 0.13, 0.7312, 0.125, 0.7125, 0.125, 0.5375, 0.13, 0.5188, 0.1437, 0.505, 0.1625, 0.5, 0.3375, 0.5, 0.3563, 0.505, 0.37, 0.5188, 0.375, 0.5375, 0.375, 0.7125, 0.37, 0.7313])
me_cube_025.update()
me_cube_027 = bpy.data.meshes.new('Cube.027')
me_cube_027.from_pydata([(-0.0175, -0.025, 2.98e-08), (-0.025, -0.0175, 2.98e-08), (-0.02125, -0.024, 2.98e-08), (-0.024, -0.02125, 2.98e-08), (-0.025, 0.0175, 2.98e-08), (-0.0175, 0.025, 2.98e-08), (-0.024, 0.02125, 2.98e-08), (-0.02125, 0.024, 2.98e-08), (0.025, -0.0175, 2.98e-08), (0.0175, -0.025, 2.98e-08), (0.024, -0.02125, 2.98e-08), (0.02125, -0.024, 2.98e-08), (0.0175, 0.025, 2.98e-08), (0.025, 0.0175, 2.98e-08), (0.02125, 0.024, 2.98e-08), (0.024, 0.02125, 2.98e-08), (-0.0175, -0.025, 1.823), (0.0175, -0.025, 1.823), (-0.0175, 0.025, 1.823), (0.0175, 0.025, 1.823), (-0.02125, -0.024, 1.823), (-0.024, -0.02125, 1.823), (-0.025, -0.0175, 1.823), (-0.02125, 0.024, 1.823), (-0.024, 0.02125, 1.823), (-0.025, 0.0175, 1.823), (0.025, 0.0175, 1.823), (0.024, 0.02125, 1.823), (0.02125, 0.024, 1.823), (0.02125, -0.024, 1.823), (0.024, -0.02125, 1.823), (0.025, -0.0175, 1.823)], [], [(16, 0, 9, 17), (31, 8, 13, 26), (4, 1, 22, 25), (12, 5, 18, 19), (20, 2, 0, 16), (21, 3, 2, 20), (22, 1, 3, 21), (5, 7, 23, 18), (23, 7, 6, 24), (6, 4, 25, 24), (26, 13, 15, 27), (27, 15, 14, 28), (14, 12, 19, 28), (17, 9, 11, 29), (29, 11, 10, 30), (10, 8, 31, 30), (11, 9, 0, 2, 3, 1, 4, 6, 7, 5, 12, 14, 15, 13, 8, 10), (17, 29, 30, 31, 26, 27, 28, 19, 18, 23, 24, 25, 22, 21, 20, 16)])
_uv = me_cube_027.uv_layers.new(name='UVMap')
_uv.uv.foreach_set('vector', [0.6143, 0.9625, 0.375, 0.9625, 0.375, 0.7875, 0.6143, 0.7875, 0.616, 0.7125, 0.375, 0.7125, 0.375, 0.5375, 0.6043, 0.5375, 0.375, 0.2125, 0.375, 0.0375, 0.616, 0.0375, 0.6043, 0.2125, 0.375, 0.4625, 0.375, 0.2875, 0.5977, 0.2875, 0.5977, 0.4625, 0.6146, 1.0, 0.375, 1.0, 0.375, 0.9625, 0.6143, 0.9625, 0.6152, 0.01875, 0.375, 0.01875, 0.375, 0.0, 0.6146, 0.0, 0.616, 0.0375, 0.375, 0.0375, 0.375, 0.01875, 0.6152, 0.01875, 0.375, 0.2875, 0.375, 0.2688, 0.5986, 0.2688, 0.5977, 0.2875, 0.5986, 0.2688, 0.375, 0.2688, 0.375, 0.2313, 0.601, 0.2313, 0.375, 0.2313, 0.375, 0.2125, 0.6043, 0.2125, 0.601, 0.2313, 0.6043, 0.5375, 0.375, 0.5375, 0.375, 0.5188, 0.601, 0.5188, 0.601, 0.5188, 0.375, 0.5188, 0.375, 0.4813, 0.5986, 0.4812, 0.375, 0.4813, 0.375, 0.4625, 0.5977, 0.4625, 0.5986, 0.4812, 0.6143, 0.7875, 0.375, 0.7875, 0.375, 0.7688, 0.6146, 0.7688, 0.6146, 0.7688, 0.375, 0.7688, 0.375, 0.7313, 0.6152, 0.7313, 0.375, 0.7313, 0.375, 0.7125, 0.616, 0.7125, 0.6152, 0.7313, 0.3563, 0.745, 0.3375, 0.75, 0.1625, 0.75, 0.1438, 0.745, 0.13, 0.7312, 0.125, 0.7125, 0.125, 0.5375, 0.13, 0.5188, 0.1437, 0.505, 0.1625, 0.5, 0.3375, 0.5, 0.3563, 0.505, 0.37, 0.5188, 0.375, 0.5375, 0.375, 0.7125, 0.37, 0.7313, 0.6143, 0.7875, 0.6146, 0.7688, 0.6152, 0.7313, 0.616, 0.7125, 0.6043, 0.5375, 0.601, 0.5188, 0.5986, 0.4812, 0.5977, 0.4625, 0.5977, 0.2875, 0.5986, 0.2688, 0.601, 0.2313, 0.6043, 0.2125, 0.616, 0.0375, 0.6152, 0.01875, 0.6146, 0.0, 0.6143, 0.9625])
me_cube_027.update()
me_cube_028 = bpy.data.meshes.new('Cube.028')
me_cube_028.from_pydata([(-0.0175, -0.025, 2.98e-08), (-0.025, -0.0175, 2.98e-08), (-0.02125, -0.024, 2.98e-08), (-0.024, -0.02125, 2.98e-08), (-0.025, 0.0175, 2.98e-08), (-0.0175, 0.025, 2.98e-08), (-0.024, 0.02125, 2.98e-08), (-0.02125, 0.024, 2.98e-08), (0.025, -0.0175, 2.98e-08), (0.0175, -0.025, 2.98e-08), (0.024, -0.02125, 2.98e-08), (0.02125, -0.024, 2.98e-08), (0.0175, 0.025, 2.98e-08), (0.025, 0.0175, 2.98e-08), (0.02125, 0.024, 2.98e-08), (0.024, 0.02125, 2.98e-08), (-0.0175, -0.025, 1.204), (0.0175, -0.025, 1.171), (0.025, -0.0175, 1.163), (0.025, 0.0175, 1.163), (-0.025, -0.0175, 1.211), (-0.025, 0.0175, 1.211), (-0.0175, 0.025, 1.204), (0.0175, 0.025, 1.171), (-0.02125, -0.024, 1.208), (-0.024, -0.02125, 1.21), (-0.02125, 0.024, 1.208), (-0.024, 0.02125, 1.21), (0.024, 0.02125, 1.164), (0.02125, 0.024, 1.167), (0.02125, -0.024, 1.167), (0.024, -0.02125, 1.164)], [], [(16, 0, 9, 17), (18, 8, 13, 19), (4, 1, 20, 21), (12, 5, 22, 23), (24, 2, 0, 16), (3, 2, 24, 25), (1, 3, 25, 20), (5, 7, 26, 22), (7, 6, 27, 26), (6, 4, 21, 27), (19, 13, 15, 28), (28, 15, 14, 29), (14, 12, 23, 29), (17, 9, 11, 30), (30, 11, 10, 31), (31, 10, 8, 18), (6, 7, 5, 12, 14, 15, 13, 8, 10, 11, 9, 0, 2, 3, 1, 4)])
_uv = me_cube_028.uv_layers.new(name='UVMap')
_uv.uv.foreach_set('vector', [0.6028, 0.9625, 0.375, 0.9625, 0.375, 0.7875, 0.5984, 0.7875, 0.5989, 0.7125, 0.375, 0.7125, 0.375, 0.5375, 0.5881, 0.5375, 0.375, 0.2125, 0.375, 0.0375, 0.6053, 0.0375, 0.5941, 0.2125, 0.375, 0.4625, 0.375, 0.2875, 0.587, 0.2875, 0.5829, 0.4625, 0.6035, 1.0, 0.375, 1.0, 0.375, 0.9625, 0.6028, 0.9625, 0.375, 0.01875, 0.375, 0.0, 0.6035, 0.0, 0.6044, 0.01875, 0.375, 0.0375, 0.375, 0.01875, 0.6044, 0.01875, 0.6053, 0.0375, 0.375, 0.2875, 0.375, 0.2688, 0.5882, 0.2688, 0.587, 0.2875, 0.375, 0.2688, 0.375, 0.2313, 0.5909, 0.2313, 0.5882, 0.2688, 0.375, 0.2313, 0.375, 0.2125, 0.5941, 0.2125, 0.5909, 0.2313, 0.5881, 0.5375, 0.375, 0.5375, 0.375, 0.5188, 0.5851, 0.5188, 0.5851, 0.5188, 0.375, 0.5188, 0.375, 0.4813, 0.5832, 0.4812, 0.375, 0.4813, 0.375, 0.4625, 0.5829, 0.4625, 0.5832, 0.4812, 0.5984, 0.7875, 0.375, 0.7875, 0.375, 0.7688, 0.5981, 0.7688, 0.5981, 0.7688, 0.375, 0.7688, 0.375, 0.7313, 0.5983, 0.7313, 0.5983, 0.7313, 0.375, 0.7313, 0.375, 0.7125, 0.5989, 0.7125, 0.13, 0.5188, 0.1437, 0.505, 0.1625, 0.5, 0.3375, 0.5, 0.3563, 0.505, 0.37, 0.5188, 0.375, 0.5375, 0.375, 0.7125, 0.37, 0.7313, 0.3563, 0.745, 0.3375, 0.75, 0.1625, 0.75, 0.1438, 0.745, 0.13, 0.7312, 0.125, 0.7125, 0.125, 0.5375])
me_cube_028.update()
me_cube_029 = bpy.data.meshes.new('Cube.029')
me_cube_029.from_pydata([(-0.0175, -0.025, 1.735), (0.0175, -0.025, 1.702), (0.025, -0.0175, 1.694), (0.025, 0.0175, 1.694), (-0.025, -0.0175, 1.743), (-0.025, 0.0175, 1.743), (-0.0175, 0.025, 1.735), (0.0175, 0.025, 1.702), (-0.02125, -0.024, 1.739), (-0.024, -0.02125, 1.742), (-0.02125, 0.024, 1.739), (-0.024, 0.02125, 1.742), (0.024, 0.02125, 1.695), (0.02125, 0.024, 1.698), (0.02125, -0.024, 1.698), (0.024, -0.02125, 1.695), (-0.0175, -0.025, 1.611), (0.0175, -0.025, 1.645), (0.025, -0.0175, 1.652), (0.025, 0.0175, 1.653), (-0.025, -0.0175, 1.604), (-0.025, 0.0175, 1.605), (-0.0175, 0.025, 1.612), (0.0175, 0.025, 1.646), (-0.02125, -0.024, 1.608), (-0.024, -0.02125, 1.605), (-0.02125, 0.024, 1.608), (-0.024, 0.02125, 1.606), (0.024, 0.02125, 1.652), (0.02125, 0.024, 1.649), (0.02125, -0.024, 1.649), (0.024, -0.02125, 1.651)], [], [(17, 1, 0, 16), (19, 3, 2, 18), (20, 4, 5, 21), (22, 6, 7, 23), (16, 0, 8, 24), (24, 8, 9, 25), (25, 9, 4, 20), (26, 10, 6, 22), (27, 11, 10, 26), (21, 5, 11, 27), (28, 12, 3, 19), (12, 28, 29, 13), (23, 7, 13, 29), (30, 14, 1, 17), (31, 15, 14, 30), (18, 2, 15, 31)])
_uv = me_cube_029.uv_layers.new(name='UVMap')
_uv.uv.foreach_set('vector', [0.4673, 0.7875, 0.5984, 0.7875, 0.6028, 0.9625, 0.4628, 0.9625, 0.4644, 0.5375, 0.5881, 0.5375, 0.5989, 0.7125, 0.4689, 0.7125, 0.4625, 0.0375, 0.6053, 0.0375, 0.5941, 0.2125, 0.4583, 0.2125, 0.4568, 0.2875, 0.587, 0.2875, 0.5829, 0.4625, 0.461, 0.4625, 0.4628, 0.9625, 0.6028, 0.9625, 0.6035, 1.0, 0.4624, 1.0, 0.4624, 0.0, 0.6035, 0.0, 0.6044, 0.01875, 0.4623, 0.01875, 0.4623, 0.01875, 0.6044, 0.01875, 0.6053, 0.0375, 0.4625, 0.0375, 0.4567, 0.2688, 0.5882, 0.2688, 0.587, 0.2875, 0.4568, 0.2875, 0.4573, 0.2312, 0.5909, 0.2313, 0.5882, 0.2688, 0.4567, 0.2688, 0.4583, 0.2125, 0.5941, 0.2125, 0.5909, 0.2313, 0.4573, 0.2312, 0.463, 0.5188, 0.5851, 0.5188, 0.5881, 0.5375, 0.4644, 0.5375, 0.5851, 0.5188, 0.463, 0.5188, 0.4617, 0.4812, 0.5832, 0.4812, 0.461, 0.4625, 0.5829, 0.4625, 0.5832, 0.4812, 0.4617, 0.4812, 0.4678, 0.7688, 0.5981, 0.7688, 0.5984, 0.7875, 0.4673, 0.7875, 0.4684, 0.7313, 0.5983, 0.7313, 0.5981, 0.7688, 0.4678, 0.7688, 0.4689, 0.7125, 0.5989, 0.7125, 0.5983, 0.7313, 0.4684, 0.7313])
me_cube_029.update()
me_cube_030 = bpy.data.meshes.new('Cube.030')
me_cube_030.from_pydata([(-0.0175, -0.025, 1.019), (-0.025, -0.0175, 1.007), (-0.02125, -0.024, 1.018), (-0.024, -0.02125, 1.013), (-0.025, 0.0175, 0.9875), (-0.0175, 0.025, 0.9917), (-0.024, 0.02125, 0.9896), (-0.02125, 0.024, 0.9912), (0.025, -0.0175, 1.007), (0.0175, -0.025, 1.019), (0.024, -0.02125, 1.013), (0.02125, -0.024, 1.018), (0.0175, 0.025, 0.9917), (0.025, 0.0175, 0.9875), (0.02125, 0.024, 0.9912), (0.024, 0.02125, 0.9896), (-0.0175, -0.025, 1.205), (0.0175, -0.025, 1.171), (0.025, -0.0175, 1.164), (0.025, 0.0175, 1.164), (-0.025, -0.0175, 1.212), (-0.025, 0.0175, 1.212), (-0.0175, 0.025, 1.205), (0.0175, 0.025, 1.171), (-0.02125, -0.024, 1.209), (-0.024, -0.02125, 1.211), (-0.02125, 0.024, 1.209), (-0.024, 0.02125, 1.211), (0.024, 0.02125, 1.165), (0.02125, 0.024, 1.168), (0.02125, -0.024, 1.168), (0.024, -0.02125, 1.165)], [], [(16, 0, 9, 17), (18, 8, 13, 19), (4, 1, 20, 21), (12, 5, 22, 23), (24, 2, 0, 16), (3, 2, 24, 25), (1, 3, 25, 20), (5, 7, 26, 22), (7, 6, 27, 26), (6, 4, 21, 27), (19, 13, 15, 28), (28, 15, 14, 29), (14, 12, 23, 29), (17, 9, 11, 30), (30, 11, 10, 31), (31, 10, 8, 18)])
_uv = me_cube_030.uv_layers.new(name='UVMap')
_uv.uv.foreach_set('vector', [0.6028, 0.9625, 0.375, 0.9625, 0.375, 0.7875, 0.5984, 0.7875, 0.5989, 0.7125, 0.375, 0.7125, 0.375, 0.5375, 0.5881, 0.5375, 0.375, 0.2125, 0.375, 0.0375, 0.6053, 0.0375, 0.5941, 0.2125, 0.375, 0.4625, 0.375, 0.2875, 0.587, 0.2875, 0.5829, 0.4625, 0.6035, 1.0, 0.375, 1.0, 0.375, 0.9625, 0.6028, 0.9625, 0.375, 0.01875, 0.375, 0.0, 0.6035, 0.0, 0.6044, 0.01875, 0.375, 0.0375, 0.375, 0.01875, 0.6044, 0.01875, 0.6053, 0.0375, 0.375, 0.2875, 0.375, 0.2688, 0.5882, 0.2688, 0.587, 0.2875, 0.375, 0.2688, 0.375, 0.2313, 0.5909, 0.2313, 0.5882, 0.2688, 0.375, 0.2313, 0.375, 0.2125, 0.5941, 0.2125, 0.5909, 0.2313, 0.5881, 0.5375, 0.375, 0.5375, 0.375, 0.5188, 0.5851, 0.5188, 0.5851, 0.5188, 0.375, 0.5188, 0.375, 0.4813, 0.5832, 0.4812, 0.375, 0.4813, 0.375, 0.4625, 0.5829, 0.4625, 0.5832, 0.4812, 0.5984, 0.7875, 0.375, 0.7875, 0.375, 0.7688, 0.5981, 0.7688, 0.5981, 0.7688, 0.375, 0.7688, 0.375, 0.7313, 0.5983, 0.7313, 0.5983, 0.7313, 0.375, 0.7313, 0.375, 0.7125, 0.5989, 0.7125])
me_cube_030.update()
me_cube = bpy.data.meshes.new('Cube')
me_cube.from_pydata([(-0.495, -0.0675, -0.05), (-0.495, -0.0675, 0.0), (-0.495, 0.245, -0.05), (-0.495, 0.245, 0.0), (0.0, -0.0675, -0.05), (0.0, -0.0675, 0.0), (0.0, 0.245, -0.05), (0.0, 0.245, 0.0), (-0.5, -0.0725, 0.0), (-0.5, 0.25, 0.0), (0.0, 0.25, 0.0), (0.0, -0.0725, 0.0), (-0.5, 0.25, -0.05), (-0.5, -0.0725, -0.05), (0.0, 0.25, -0.05), (0.0, -0.0725, -0.05), (0.495, -0.0675, -0.05), (0.495, -0.0675, 0.0), (0.495, 0.245, -0.05), (0.495, 0.245, 0.0), (0.5, -0.0725, 0.0), (0.5, 0.25, 0.0), (0.5, 0.25, -0.05), (0.5, -0.0725, -0.05), (-0.0025, -0.0675, -0.044), (-0.0025, -0.0675, -0.004), (-0.0025, 0.245, -0.044), (-0.0025, 0.245, -0.004), (0.0025, -0.0675, -0.044), (0.0025, -0.0675, -0.004), (0.0025, 0.245, -0.044), (0.0025, 0.245, -0.004), (-0.085, -0.0675, -0.044), (-0.085, -0.0675, -0.004), (-0.085, 0.245, -0.044), (-0.085, 0.245, -0.004), (-0.08, -0.0675, -0.044), (-0.08, -0.0675, -0.004), (-0.08, 0.245, -0.044), (-0.08, 0.245, -0.004), (-0.1675, -0.0675, -0.044), (-0.1675, -0.0675, -0.004), (-0.1675, 0.245, -0.044), (-0.1675, 0.245, -0.004), (-0.1625, -0.0675, -0.044), (-0.1625, -0.0675, -0.004), (-0.1625, 0.245, -0.044), (-0.1625, 0.245, -0.004), (-0.25, -0.0675, -0.044), (-0.25, -0.0675, -0.004), (-0.25, 0.245, -0.044), (-0.25, 0.245, -0.004), (-0.245, -0.0675, -0.044), (-0.245, -0.0675, -0.004), (-0.245, 0.245, -0.044), (-0.245, 0.245, -0.004), (-0.3325, -0.0675, -0.044), (-0.3325, -0.0675, -0.004), (-0.3325, 0.245, -0.044), (-0.3325, 0.245, -0.004), (-0.3275, -0.0675, -0.044), (-0.3275, -0.0675, -0.004), (-0.3275, 0.245, -0.044), (-0.3275, 0.245, -0.004), (-0.415, -0.0675, -0.044), (-0.415, -0.0675, -0.004), (-0.415, 0.245, -0.044), (-0.415, 0.245, -0.004), (-0.41, -0.0675, -0.044), (-0.41, -0.0675, -0.004), (-0.41, 0.245, -0.044), (-0.41, 0.245, -0.004), (0.0025, -0.0675, -0.044), (0.0025, -0.0675, -0.004), (0.0025, 0.245, -0.044), (0.0025, 0.245, -0.004), (-0.0025, -0.0675, -0.044), (-0.0025, -0.0675, -0.004), (-0.0025, 0.245, -0.044), (-0.0025, 0.245, -0.004), (0.085, -0.0675, -0.044), (0.085, -0.0675, -0.004), (0.085, 0.245, -0.044), (0.085, 0.245, -0.004), (0.08, -0.0675, -0.044), (0.08, -0.0675, -0.004), (0.08, 0.245, -0.044), (0.08, 0.245, -0.004), (0.1675, -0.0675, -0.044), (0.1675, -0.0675, -0.004), (0.1675, 0.245, -0.044), (0.1675, 0.245, -0.004), (0.1625, -0.0675, -0.044), (0.1625, -0.0675, -0.004), (0.1625, 0.245, -0.044), (0.1625, 0.245, -0.004), (0.25, -0.0675, -0.044), (0.25, -0.0675, -0.004), (0.25, 0.245, -0.044), (0.25, 0.245, -0.004), (0.245, -0.0675, -0.044), (0.245, -0.0675, -0.004), (0.245, 0.245, -0.044), (0.245, 0.245, -0.004), (0.3325, -0.0675, -0.044), (0.3325, -0.0675, -0.004), (0.3325, 0.245, -0.044), (0.3325, 0.245, -0.004), (0.3275, -0.0675, -0.044), (0.3275, -0.0675, -0.004), (0.3275, 0.245, -0.044), (0.3275, 0.245, -0.004), (0.415, -0.0675, -0.044), (0.415, -0.0675, -0.004), (0.415, 0.245, -0.044), (0.415, 0.245, -0.004), (0.41, -0.0675, -0.044), (0.41, -0.0675, -0.004), (0.41, 0.245, -0.044), (0.41, 0.245, -0.004), (-0.495, -0.0025, -0.0415), (-0.495, -0.0025, -0.0065), (-0.495, 0.0025, -0.0415), (-0.495, 0.0025, -0.0065), (0.495, -0.0025, -0.0415), (0.495, -0.0025, -0.0065), (0.495, 0.0025, -0.0415), (0.495, 0.0025, -0.0065), (-0.495, 0.0325, -0.0415), (-0.495, 0.0325, -0.0065), (-0.495, 0.0375, -0.0415), (-0.495, 0.0375, -0.0065), (0.495, 0.0325, -0.0415), (0.495, 0.0325, -0.0065), (0.495, 0.0375, -0.0415), (0.495, 0.0375, -0.0065), (-0.495, 0.0675, -0.0415), (-0.495, 0.0675, -0.0065), (-0.495, 0.0725, -0.0415), (-0.495, 0.0725, -0.0065), (0.495, 0.0675, -0.0415), (0.495, 0.0675, -0.0065), (0.495, 0.0725, -0.0415), (0.495, 0.0725, -0.0065), (-0.495, 0.1025, -0.0415), (-0.495, 0.1025, -0.0065), (-0.495, 0.1075, -0.0415), (-0.495, 0.1075, -0.0065), (0.495, 0.1025, -0.0415), (0.495, 0.1025, -0.0065), (0.495, 0.1075, -0.0415), (0.495, 0.1075, -0.0065), (-0.495, 0.1375, -0.0415), (-0.495, 0.1375, -0.0065), (-0.495, 0.1425, -0.0415), (-0.495, 0.1425, -0.0065), (0.495, 0.1375, -0.0415), (0.495, 0.1375, -0.0065), (0.495, 0.1425, -0.0415), (0.495, 0.1425, -0.0065), (-0.495, 0.1725, -0.0415), (-0.495, 0.1725, -0.0065), (-0.495, 0.1775, -0.0415), (-0.495, 0.1775, -0.0065), (0.495, 0.1725, -0.0415), (0.495, 0.1725, -0.0065), (0.495, 0.1775, -0.0415), (0.495, 0.1775, -0.0065), (-0.495, 0.2075, -0.0415), (-0.495, 0.2075, -0.0065), (-0.495, 0.2125, -0.0415), (-0.495, 0.2125, -0.0065), (0.495, 0.2075, -0.0415), (0.495, 0.2075, -0.0065), (0.495, 0.2125, -0.0415), (0.495, 0.2125, -0.0065), (-0.495, 0.0025, -0.0415), (-0.495, 0.0025, -0.0065), (-0.495, -0.0025, -0.0415), (-0.495, -0.0025, -0.0065), (0.495, 0.0025, -0.0415), (0.495, 0.0025, -0.0065), (0.495, -0.0025, -0.0415), (0.495, -0.0025, -0.0065), (-0.495, -0.0325, -0.0415), (-0.495, -0.0325, -0.0065), (-0.495, -0.0375, -0.0415), (-0.495, -0.0375, -0.0065), (0.495, -0.0325, -0.0415), (0.495, -0.0325, -0.0065), (0.495, -0.0375, -0.0415), (0.495, -0.0375, -0.0065), (1.501, 0.25, -0.0482), (-0.4856, -0.004472, -0.0185), (-0.5256, -0.004472, -0.0185), (-0.5256, 0.2056, -0.0335), (-0.4856, 0.2056, -0.0335), (-0.5256, 0.1926, -0.041), (-0.4856, 0.1926, -0.041), (-0.5256, 0.1796, -0.0335), (-0.4856, 0.1796, -0.0335), (-0.5256, 0.1796, -0.0185), (-0.4856, 0.1796, -0.0185), (-0.5256, 0.1926, -0.011), (-0.4856, 0.1926, -0.011), (-0.5256, 0.2056, -0.0185), (-0.4856, 0.2056, -0.0185), (-0.5256, -0.004472, -0.0335), (-0.4856, -0.004472, -0.0335), (-0.5256, -0.01746, -0.041), (-0.4856, -0.01746, -0.041), (-0.5256, -0.03045, -0.0335), (-0.4856, -0.03045, -0.0335), (-0.5256, -0.03045, -0.0185), (-0.4856, -0.03045, -0.0185), (-0.5256, -0.01746, -0.011), (-0.4856, -0.01746, -0.011), (-1.501, 0.25, -0.0482), (0.4856, -0.004472, -0.0185), (0.5256, -0.004472, -0.0185), (0.5256, 0.2056, -0.0335), (0.4856, 0.2056, -0.0335), (0.5256, 0.1926, -0.041), (0.4856, 0.1926, -0.041), (0.5256, 0.1796, -0.0335), (0.4856, 0.1796, -0.0335), (0.5256, 0.1796, -0.0185), (0.4856, 0.1796, -0.0185), (0.5256, 0.1926, -0.011), (0.4856, 0.1926, -0.011), (0.5256, 0.2056, -0.0185), (0.4856, 0.2056, -0.0185), (0.5256, -0.004472, -0.0335), (0.4856, -0.004472, -0.0335), (0.5256, -0.01746, -0.041), (0.4856, -0.01746, -0.041), (0.5256, -0.03045, -0.0335), (0.4856, -0.03045, -0.0335), (0.5256, -0.03045, -0.0185), (0.4856, -0.03045, -0.0185), (0.5256, -0.01746, -0.011), (0.4856, -0.01746, -0.011)], [], [(13, 8, 9, 12), (12, 9, 10, 14), (15, 4, 5, 11), (15, 11, 8, 13), (14, 10, 7, 6), (6, 7, 3, 2), (1, 3, 9, 8), (3, 7, 10, 9), (2, 3, 1, 0), (5, 1, 8, 11), (2, 0, 13, 12), (6, 2, 12, 14), (0, 1, 5, 4), (0, 4, 15, 13), (23, 22, 21, 20), (22, 14, 10, 21), (15, 23, 20, 11), (6, 18, 19, 7), (17, 20, 21, 19), (19, 21, 10, 7), (18, 16, 17, 19), (5, 11, 20, 17), (18, 22, 23, 16), (6, 14, 22, 18), (16, 4, 5, 17), (16, 23, 15, 4), (24, 25, 27, 26), (26, 27, 31, 30), (30, 31, 29, 28), (28, 29, 25, 24), (26, 30, 28, 24), (31, 27, 25, 29), (32, 33, 35, 34), (34, 35, 39, 38), (38, 39, 37, 36), (36, 37, 33, 32), (34, 38, 36, 32), (39, 35, 33, 37), (40, 41, 43, 42), (42, 43, 47, 46), (46, 47, 45, 44), (44, 45, 41, 40), (42, 46, 44, 40), (47, 43, 41, 45), (48, 49, 51, 50), (50, 51, 55, 54), (54, 55, 53, 52), (52, 53, 49, 48), (50, 54, 52, 48), (55, 51, 49, 53), (56, 57, 59, 58), (58, 59, 63, 62), (62, 63, 61, 60), (60, 61, 57, 56), (58, 62, 60, 56), (63, 59, 57, 61), (64, 65, 67, 66), (66, 67, 71, 70), (70, 71, 69, 68), (68, 69, 65, 64), (66, 70, 68, 64), (71, 67, 65, 69), (72, 74, 75, 73), (74, 78, 79, 75), (78, 76, 77, 79), (76, 72, 73, 77), (74, 72, 76, 78), (79, 77, 73, 75), (80, 82, 83, 81), (82, 86, 87, 83), (86, 84, 85, 87), (84, 80, 81, 85), (82, 80, 84, 86), (87, 85, 81, 83), (88, 90, 91, 89), (90, 94, 95, 91), (94, 92, 93, 95), (92, 88, 89, 93), (90, 88, 92, 94), (95, 93, 89, 91), (96, 98, 99, 97), (98, 102, 103, 99), (102, 100, 101, 103), (100, 96, 97, 101), (98, 96, 100, 102), (103, 101, 97, 99), (104, 106, 107, 105), (106, 110, 111, 107), (110, 108, 109, 111), (108, 104, 105, 109), (106, 104, 108, 110), (111, 109, 105, 107), (112, 114, 115, 113), (114, 118, 119, 115), (118, 116, 117, 119), (116, 112, 113, 117), (114, 112, 116, 118), (119, 117, 113, 115), (120, 121, 123, 122), (122, 123, 127, 126), (126, 127, 125, 124), (124, 125, 121, 120), (122, 126, 124, 120), (127, 123, 121, 125), (128, 129, 131, 130), (130, 131, 135, 134), (134, 135, 133, 132), (132, 133, 129, 128), (130, 134, 132, 128), (135, 131, 129, 133), (136, 137, 139, 138), (138, 139, 143, 142), (142, 143, 141, 140), (140, 141, 137, 136), (138, 142, 140, 136), (143, 139, 137, 141), (144, 145, 147, 146), (146, 147, 151, 150), (150, 151, 149, 148), (148, 149, 145, 144), (146, 150, 148, 144), (151, 147, 145, 149), (152, 153, 155, 154), (154, 155, 159, 158), (158, 159, 157, 156), (156, 157, 153, 152), (154, 158, 156, 152), (159, 155, 153, 157), (160, 161, 163, 162), (162, 163, 167, 166), (166, 167, 165, 164), (164, 165, 161, 160), (162, 166, 164, 160), (167, 163, 161, 165), (168, 169, 171, 170), (170, 171, 175, 174), (174, 175, 173, 172), (172, 173, 169, 168), (170, 174, 172, 168), (175, 171, 169, 173), (176, 178, 179, 177), (178, 182, 183, 179), (182, 180, 181, 183), (180, 176, 177, 181), (178, 176, 180, 182), (183, 181, 177, 179), (184, 186, 187, 185), (186, 190, 191, 187), (190, 188, 189, 191), (188, 184, 185, 189), (186, 184, 188, 190), (191, 189, 185, 187), (208, 193, 216, 214, 212, 210), (195, 196, 198, 197), (211, 212, 214, 213), (197, 198, 200, 199), (194, 207, 209, 211, 213, 215), (209, 210, 212, 211), (199, 200, 202, 201), (215, 216, 193, 194), (207, 208, 210, 209), (201, 202, 204, 203), (198, 196, 206, 204, 202, 200), (194, 193, 208, 207), (203, 204, 206, 205), (213, 214, 216, 215), (205, 206, 196, 195), (195, 197, 199, 201, 203, 205), (233, 235, 237, 239, 241, 218), (220, 222, 223, 221), (236, 238, 239, 237), (222, 224, 225, 223), (219, 240, 238, 236, 234, 232), (234, 236, 237, 235), (224, 226, 227, 225), (240, 219, 218, 241), (232, 234, 235, 233), (226, 228, 229, 227), (223, 225, 227, 229, 231, 221), (219, 232, 233, 218), (228, 230, 231, 229), (238, 240, 241, 239), (230, 220, 221, 231), (220, 230, 228, 226, 224, 222)])
_uv = me_cube.uv_layers.new(name='UVMap')
_uv.uv.foreach_set('vector', [0.375, 0.0, 0.625, 0.0, 0.625, 0.25, 0.375, 0.25, 0.375, 0.25, 0.625, 0.25, 0.625, 0.5, 0.375, 0.5, 0.375, 0.75, 0.3725, 0.7475, 0.6275, 0.7475, 0.625, 0.75, 0.375, 0.75, 0.625, 0.75, 0.625, 1.0, 0.375, 1.0, 0.375, 0.5, 0.625, 0.5, 0.6275, 0.5025, 0.3725, 0.5025, 0.3725, 0.5025, 0.6275, 0.5025, 0.8725, 0.5025, 0.1275, 0.5025, 0.8725, 0.7475, 0.8725, 0.5025, 0.875, 0.5, 0.875, 0.75, 0.8725, 0.5025, 0.6275, 0.5025, 0.625, 0.5, 0.875, 0.5, 0.1275, 0.5025, 0.8725, 0.5025, 0.8725, 0.7475, 0.1275, 0.7475, 0.6275, 0.7475, 0.8725, 0.7475, 0.875, 0.75, 0.625, 0.75, 0.1275, 0.5025, 0.1275, 0.7475, 0.125, 0.75, 0.125, 0.5, 0.3725, 0.5025, 0.1275, 0.5025, 0.125, 0.5, 0.375, 0.5, 0.1275, 0.7475, 0.8725, 0.7475, 0.6275, 0.7475, 0.3725, 0.7475, 0.1275, 0.7475, 0.3725, 0.7475, 0.375, 0.75, 0.125, 0.75, 0.375, 0.0, 0.375, 0.25, 0.625, 0.25, 0.625, 0.0, 0.375, 0.25, 0.375, 0.5, 0.625, 0.5, 0.625, 0.25, 0.375, 0.75, 0.375, 1.0, 0.625, 1.0, 0.625, 0.75, 0.3725, 0.5025, 0.1275, 0.5025, 0.8725, 0.5025, 0.6275, 0.5025, 0.8725, 0.7475, 0.875, 0.75, 0.875, 0.5, 0.8725, 0.5025, 0.8725, 0.5025, 0.875, 0.5, 0.625, 0.5, 0.6275, 0.5025, 0.1275, 0.5025, 0.1275, 0.7475, 0.8725, 0.7475, 0.8725, 0.5025, 0.6275, 0.7475, 0.625, 0.75, 0.875, 0.75, 0.8725, 0.7475, 0.1275, 0.5025, 0.125, 0.5, 0.125, 0.75, 0.1275, 0.7475, 0.3725, 0.5025, 0.375, 0.5, 0.125, 0.5, 0.1275, 0.5025, 0.1275, 0.7475, 0.3725, 0.7475, 0.6275, 0.7475, 0.8725, 0.7475, 0.1275, 0.7475, 0.125, 0.75, 0.375, 0.75, 0.3725, 0.7475, 0.375, 0.0, 0.625, 0.0, 0.625, 0.25, 0.375, 0.25, 0.375, 0.25, 0.625, 0.25, 0.625, 0.5, 0.375, 0.5, 0.375, 0.5, 0.625, 0.5, 0.625, 0.75, 0.375, 0.75, 0.375, 0.75, 0.625, 0.75, 0.625, 1.0, 0.375, 1.0, 0.125, 0.5, 0.375, 0.5, 0.375, 0.75, 0.125, 0.75, 0.625, 0.5, 0.875, 0.5, 0.875, 0.75, 0.625, 0.75, 0.375, 0.0, 0.625, 0.0, 0.625, 0.25, 0.375, 0.25, 0.375, 0.25, 0.625, 0.25, 0.625, 0.5, 0.375, 0.5, 0.375, 0.5, 0.625, 0.5, 0.625, 0.75, 0.375, 0.75, 0.375, 0.75, 0.625, 0.75, 0.625, 1.0, 0.375, 1.0, 0.125, 0.5, 0.375, 0.5, 0.375, 0.75, 0.125, 0.75, 0.625, 0.5, 0.875, 0.5, 0.875, 0.75, 0.625, 0.75, 0.375, 0.0, 0.625, 0.0, 0.625, 0.25, 0.375, 0.25, 0.375, 0.25, 0.625, 0.25, 0.625, 0.5, 0.375, 0.5, 0.375, 0.5, 0.625, 0.5, 0.625, 0.75, 0.375, 0.75, 0.375, 0.75, 0.625, 0.75, 0.625, 1.0, 0.375, 1.0, 0.125, 0.5, 0.375, 0.5, 0.375, 0.75, 0.125, 0.75, 0.625, 0.5, 0.875, 0.5, 0.875, 0.75, 0.625, 0.75, 0.375, 0.0, 0.625, 0.0, 0.625, 0.25, 0.375, 0.25, 0.375, 0.25, 0.625, 0.25, 0.625, 0.5, 0.375, 0.5, 0.375, 0.5, 0.625, 0.5, 0.625, 0.75, 0.375, 0.75, 0.375, 0.75, 0.625, 0.75, 0.625, 1.0, 0.375, 1.0, 0.125, 0.5, 0.375, 0.5, 0.375, 0.75, 0.125, 0.75, 0.625, 0.5, 0.875, 0.5, 0.875, 0.75, 0.625, 0.75, 0.375, 0.0, 0.625, 0.0, 0.625, 0.25, 0.375, 0.25, 0.375, 0.25, 0.625, 0.25, 0.625, 0.5, 0.375, 0.5, 0.375, 0.5, 0.625, 0.5, 0.625, 0.75, 0.375, 0.75, 0.375, 0.75, 0.625, 0.75, 0.625, 1.0, 0.375, 1.0, 0.125, 0.5, 0.375, 0.5, 0.375, 0.75, 0.125, 0.75, 0.625, 0.5, 0.875, 0.5, 0.875, 0.75, 0.625, 0.75, 0.375, 0.0, 0.625, 0.0, 0.625, 0.25, 0.375, 0.25, 0.375, 0.25, 0.625, 0.25, 0.625, 0.5, 0.375, 0.5, 0.375, 0.5, 0.625, 0.5, 0.625, 0.75, 0.375, 0.75, 0.375, 0.75, 0.625, 0.75, 0.625, 1.0, 0.375, 1.0, 0.125, 0.5, 0.375, 0.5, 0.375, 0.75, 0.125, 0.75, 0.625, 0.5, 0.875, 0.5, 0.875, 0.75, 0.625, 0.75, 0.375, 0.0, 0.375, 0.25, 0.625, 0.25, 0.625, 0.0, 0.375, 0.25, 0.375, 0.5, 0.625, 0.5, 0.625, 0.25, 0.375, 0.5, 0.375, 0.75, 0.625, 0.75, 0.625, 0.5, 0.375, 0.75, 0.375, 1.0, 0.625, 1.0, 0.625, 0.75, 0.125, 0.5, 0.125, 0.75, 0.375, 0.75, 0.375, 0.5, 0.625, 0.5, 0.625, 0.75, 0.875, 0.75, 0.875, 0.5, 0.375, 0.0, 0.375, 0.25, 0.625, 0.25, 0.625, 0.0, 0.375, 0.25, 0.375, 0.5, 0.625, 0.5, 0.625, 0.25, 0.375, 0.5, 0.375, 0.75, 0.625, 0.75, 0.625, 0.5, 0.375, 0.75, 0.375, 1.0, 0.625, 1.0, 0.625, 0.75, 0.125, 0.5, 0.125, 0.75, 0.375, 0.75, 0.375, 0.5, 0.625, 0.5, 0.625, 0.75, 0.875, 0.75, 0.875, 0.5, 0.375, 0.0, 0.375, 0.25, 0.625, 0.25, 0.625, 0.0, 0.375, 0.25, 0.375, 0.5, 0.625, 0.5, 0.625, 0.25, 0.375, 0.5, 0.375, 0.75, 0.625, 0.75, 0.625, 0.5, 0.375, 0.75, 0.375, 1.0, 0.625, 1.0, 0.625, 0.75, 0.125, 0.5, 0.125, 0.75, 0.375, 0.75, 0.375, 0.5, 0.625, 0.5, 0.625, 0.75, 0.875, 0.75, 0.875, 0.5, 0.375, 0.0, 0.375, 0.25, 0.625, 0.25, 0.625, 0.0, 0.375, 0.25, 0.375, 0.5, 0.625, 0.5, 0.625, 0.25, 0.375, 0.5, 0.375, 0.75, 0.625, 0.75, 0.625, 0.5, 0.375, 0.75, 0.375, 1.0, 0.625, 1.0, 0.625, 0.75, 0.125, 0.5, 0.125, 0.75, 0.375, 0.75, 0.375, 0.5, 0.625, 0.5, 0.625, 0.75, 0.875, 0.75, 0.875, 0.5, 0.375, 0.0, 0.375, 0.25, 0.625, 0.25, 0.625, 0.0, 0.375, 0.25, 0.375, 0.5, 0.625, 0.5, 0.625, 0.25, 0.375, 0.5, 0.375, 0.75, 0.625, 0.75, 0.625, 0.5, 0.375, 0.75, 0.375, 1.0, 0.625, 1.0, 0.625, 0.75, 0.125, 0.5, 0.125, 0.75, 0.375, 0.75, 0.375, 0.5, 0.625, 0.5, 0.625, 0.75, 0.875, 0.75, 0.875, 0.5, 0.375, 0.0, 0.375, 0.25, 0.625, 0.25, 0.625, 0.0, 0.375, 0.25, 0.375, 0.5, 0.625, 0.5, 0.625, 0.25, 0.375, 0.5, 0.375, 0.75, 0.625, 0.75, 0.625, 0.5, 0.375, 0.75, 0.375, 1.0, 0.625, 1.0, 0.625, 0.75, 0.125, 0.5, 0.125, 0.75, 0.375, 0.75, 0.375, 0.5, 0.625, 0.5, 0.625, 0.75, 0.875, 0.75, 0.875, 0.5, 0.375, 0.0, 0.625, 0.0, 0.625, 0.25, 0.375, 0.25, 0.375, 0.25, 0.625, 0.25, 0.625, 0.5, 0.375, 0.5, 0.375, 0.5, 0.625, 0.5, 0.625, 0.75, 0.375, 0.75, 0.375, 0.75, 0.625, 0.75, 0.625, 1.0, 0.375, 1.0, 0.125, 0.5, 0.375, 0.5, 0.375, 0.75, 0.125, 0.75, 0.625, 0.5, 0.875, 0.5, 0.875, 0.75, 0.625, 0.75, 0.375, 0.0, 0.625, 0.0, 0.625, 0.25, 0.375, 0.25, 0.375, 0.25, 0.625, 0.25, 0.625, 0.5, 0.375, 0.5, 0.375, 0.5, 0.625, 0.5, 0.625, 0.75, 0.375, 0.75, 0.375, 0.75, 0.625, 0.75, 0.625, 1.0, 0.375, 1.0, 0.125, 0.5, 0.375, 0.5, 0.375, 0.75, 0.125, 0.75, 0.625, 0.5, 0.875, 0.5, 0.875, 0.75, 0.625, 0.75, 0.375, 0.0, 0.625, 0.0, 0.625, 0.25, 0.375, 0.25, 0.375, 0.25, 0.625, 0.25, 0.625, 0.5, 0.375, 0.5, 0.375, 0.5, 0.625, 0.5, 0.625, 0.75, 0.375, 0.75, 0.375, 0.75, 0.625, 0.75, 0.625, 1.0, 0.375, 1.0, 0.125, 0.5, 0.375, 0.5, 0.375, 0.75, 0.125, 0.75, 0.625, 0.5, 0.875, 0.5, 0.875, 0.75, 0.625, 0.75, 0.375, 0.0, 0.625, 0.0, 0.625, 0.25, 0.375, 0.25, 0.375, 0.25, 0.625, 0.25, 0.625, 0.5, 0.375, 0.5, 0.375, 0.5, 0.625, 0.5, 0.625, 0.75, 0.375, 0.75, 0.375, 0.75, 0.625, 0.75, 0.625, 1.0, 0.375, 1.0, 0.125, 0.5, 0.375, 0.5, 0.375, 0.75, 0.125, 0.75, 0.625, 0.5, 0.875, 0.5, 0.875, 0.75, 0.625, 0.75, 0.375, 0.0, 0.625, 0.0, 0.625, 0.25, 0.375, 0.25, 0.375, 0.25, 0.625, 0.25, 0.625, 0.5, 0.375, 0.5, 0.375, 0.5, 0.625, 0.5, 0.625, 0.75, 0.375, 0.75, 0.375, 0.75, 0.625, 0.75, 0.625, 1.0, 0.375, 1.0, 0.125, 0.5, 0.375, 0.5, 0.375, 0.75, 0.125, 0.75, 0.625, 0.5, 0.875, 0.5, 0.875, 0.75, 0.625, 0.75, 0.375, 0.0, 0.625, 0.0, 0.625, 0.25, 0.375, 0.25, 0.375, 0.25, 0.625, 0.25, 0.625, 0.5, 0.375, 0.5, 0.375, 0.5, 0.625, 0.5, 0.625, 0.75, 0.375, 0.75, 0.375, 0.75, 0.625, 0.75, 0.625, 1.0, 0.375, 1.0, 0.125, 0.5, 0.375, 0.5, 0.375, 0.75, 0.125, 0.75, 0.625, 0.5, 0.875, 0.5, 0.875, 0.75, 0.625, 0.75, 0.375, 0.0, 0.625, 0.0, 0.625, 0.25, 0.375, 0.25, 0.375, 0.25, 0.625, 0.25, 0.625, 0.5, 0.375, 0.5, 0.375, 0.5, 0.625, 0.5, 0.625, 0.75, 0.375, 0.75, 0.375, 0.75, 0.625, 0.75, 0.625, 1.0, 0.375, 1.0, 0.125, 0.5, 0.375, 0.5, 0.375, 0.75, 0.125, 0.75, 0.625, 0.5, 0.875, 0.5, 0.875, 0.75, 0.625, 0.75, 0.375, 0.0, 0.375, 0.25, 0.625, 0.25, 0.625, 0.0, 0.375, 0.25, 0.375, 0.5, 0.625, 0.5, 0.625, 0.25, 0.375, 0.5, 0.375, 0.75, 0.625, 0.75, 0.625, 0.5, 0.375, 0.75, 0.375, 1.0, 0.625, 1.0, 0.625, 0.75, 0.125, 0.5, 0.125, 0.75, 0.375, 0.75, 0.375, 0.5, 0.625, 0.5, 0.625, 0.75, 0.875, 0.75, 0.875, 0.5, 0.375, 0.0, 0.375, 0.25, 0.625, 0.25, 0.625, 0.0, 0.375, 0.25, 0.375, 0.5, 0.625, 0.5, 0.625, 0.25, 0.375, 0.5, 0.375, 0.75, 0.625, 0.75, 0.625, 0.5, 0.375, 0.75, 0.375, 1.0, 0.625, 1.0, 0.625, 0.75, 0.125, 0.5, 0.125, 0.75, 0.375, 0.75, 0.375, 0.5, 0.625, 0.5, 0.625, 0.75, 0.875, 0.75, 0.875, 0.5, 0.4578, 0.37, 0.25, 0.49, 0.04215, 0.37, 0.04215, 0.13, 0.25, 0.01, 0.4578, 0.13, 1.0, 0.5, 1.0, 1.0, 0.8333, 1.0, 0.8333, 0.5, 0.5, 0.5, 0.5, 1.0, 0.3333, 1.0, 0.3333, 0.5, 0.8333, 0.5, 0.8333, 1.0, 0.6667, 1.0, 0.6667, 0.5, 0.75, 0.49, 0.9578, 0.37, 0.9578, 0.13, 0.75, 0.01, 0.5422, 0.13, 0.5422, 0.37, 0.6667, 0.5, 0.6667, 1.0, 0.5, 1.0, 0.5, 0.5, 0.6667, 0.5, 0.6667, 1.0, 0.5, 1.0, 0.5, 0.5, 0.1667, 0.5, 0.1667, 1.0, -8.941e-08, 1.0, -8.941e-08, 0.5, 0.8333, 0.5, 0.8333, 1.0, 0.6667, 1.0, 0.6667, 0.5, 0.5, 0.5, 0.5, 1.0, 0.3333, 1.0, 0.3333, 0.5, 0.4578, 0.37, 0.25, 0.49, 0.04215, 0.37, 0.04215, 0.13, 0.25, 0.01, 0.4578, 0.13, 1.0, 0.5, 1.0, 1.0, 0.8333, 1.0, 0.8333, 0.5, 0.3333, 0.5, 0.3333, 1.0, 0.1667, 1.0, 0.1667, 0.5, 0.3333, 0.5, 0.3333, 1.0, 0.1667, 1.0, 0.1667, 0.5, 0.1667, 0.5, 0.1667, 1.0, -8.941e-08, 1.0, -8.941e-08, 0.5, 0.75, 0.49, 0.9578, 0.37, 0.9578, 0.13, 0.75, 0.01, 0.5422, 0.13, 0.5422, 0.37, 0.4578, 0.37, 0.4578, 0.13, 0.25, 0.01, 0.04215, 0.13, 0.04215, 0.37, 0.25, 0.49, 1.0, 0.5, 0.8333, 0.5, 0.8333, 1.0, 1.0, 1.0, 0.5, 0.5, 0.3333, 0.5, 0.3333, 1.0, 0.5, 1.0, 0.8333, 0.5, 0.6667, 0.5, 0.6667, 1.0, 0.8333, 1.0, 0.75, 0.49, 0.5422, 0.37, 0.5422, 0.13, 0.75, 0.01, 0.9578, 0.13, 0.9578, 0.37, 0.6667, 0.5, 0.5, 0.5, 0.5, 1.0, 0.6667, 1.0, 0.6667, 0.5, 0.5, 0.5, 0.5, 1.0, 0.6667, 1.0, 0.1667, 0.5, -8.941e-08, 0.5, -8.941e-08, 1.0, 0.1667, 1.0, 0.8333, 0.5, 0.6667, 0.5, 0.6667, 1.0, 0.8333, 1.0, 0.5, 0.5, 0.3333, 0.5, 0.3333, 1.0, 0.5, 1.0, 0.4578, 0.37, 0.4578, 0.13, 0.25, 0.01, 0.04215, 0.13, 0.04215, 0.37, 0.25, 0.49, 1.0, 0.5, 0.8333, 0.5, 0.8333, 1.0, 1.0, 1.0, 0.3333, 0.5, 0.1667, 0.5, 0.1667, 1.0, 0.3333, 1.0, 0.3333, 0.5, 0.1667, 0.5, 0.1667, 1.0, 0.3333, 1.0, 0.1667, 0.5, -8.941e-08, 0.5, -8.941e-08, 1.0, 0.1667, 1.0, 0.75, 0.49, 0.5422, 0.37, 0.5422, 0.13, 0.75, 0.01, 0.9578, 0.13, 0.9578, 0.37])
me_cube.update()
me_cube_001 = bpy.data.meshes.new('Cube.001')
me_cube_001.from_pydata([(-0.5, 0.1129, -0.4048), (-0.516, 0.1129, -0.4048), (-0.516, 0.4918, -0.4048), (-0.5, 0.4918, -0.4048), (-0.516, -3.621, 6.062), (-0.516, -3.242, 6.062), (-0.5, -3.242, 6.062), (-0.5, -3.621, 6.062)], [], [(6, 5, 4, 7), (2, 3, 0, 1), (3, 6, 7, 0), (2, 5, 6, 3), (0, 7, 4, 1), (1, 4, 5, 2)])
_uv = me_cube_001.uv_layers.new(name='UVMap')
_uv.uv.foreach_set('vector', [0.5072, 0.1942, 0.5072, 0.3103, 0.5433, -0.1366, 0.5433, -0.3589, 0.4121, 0.5, 0.4121, 0.75, 0.4482, 0.0, 0.4482, 0.25, 0.4121, 0.75, 0.5072, 0.1942, 1.366, 0.9896, 0.4482, 1.0, 0.4121, 0.5, 0.5072, 0.3103, 0.5072, 0.1942, 0.4121, 0.75, 0.4482, 0.0, 0.5433, -0.3589, 0.5433, -0.1366, 0.4482, 0.25, 0.4482, 0.25, 0.5433, -0.1366, 0.5072, 0.3103, 0.4121, 0.5])
me_cube_001.update()
me_cube_016 = bpy.data.meshes.new('Cube.016')
me_cube_016.from_pydata([(-5.96e-08, -2.328e-09, -0.035), (-5.96e-08, -2.328e-09, -4.284e-08), (-5.96e-08, 0.005, -0.035), (-5.96e-08, 0.005, -4.284e-08), (1.0, -2.328e-09, -0.035), (1.0, -2.328e-09, -4.284e-08), (1.0, 0.005, -0.035), (1.0, 0.005, -4.284e-08)], [], [(0, 1, 3, 2), (2, 3, 7, 6), (6, 7, 5, 4), (4, 5, 1, 0), (2, 6, 4, 0), (7, 3, 1, 5)])
_uv = me_cube_016.uv_layers.new(name='UVMap')
_uv.uv.foreach_set('vector', [0.375, 0.0, 0.625, 0.0, 0.625, 0.25, 0.375, 0.25, 0.375, 0.25, 0.625, 0.25, 0.625, 0.5, 0.375, 0.5, 0.375, 0.5, 0.625, 0.5, 0.625, 0.75, 0.375, 0.75, 0.375, 0.75, 0.625, 0.75, 0.625, 1.0, 0.375, 1.0, 0.125, 0.5, 0.375, 0.5, 0.375, 0.75, 0.125, 0.75, 0.625, 0.5, 0.875, 0.5, 0.875, 0.75, 0.625, 0.75])
me_cube_016.update()
me_cube_005 = bpy.data.meshes.new('Cube.005')
me_cube_005.from_pydata([(-5.96e-08, -2.328e-09, -0.035), (-5.96e-08, -2.328e-09, -4.284e-08), (-5.96e-08, 0.005, -0.035), (-5.96e-08, 0.005, -4.284e-08), (1.0, -2.328e-09, -0.035), (1.0, -2.328e-09, -4.284e-08), (1.0, 0.005, -0.035), (1.0, 0.005, -4.284e-08)], [], [(0, 1, 3, 2), (2, 3, 7, 6), (6, 7, 5, 4), (4, 5, 1, 0), (2, 6, 4, 0), (7, 3, 1, 5)])
_uv = me_cube_005.uv_layers.new(name='UVMap')
_uv.uv.foreach_set('vector', [0.375, 0.0, 0.625, 0.0, 0.625, 0.25, 0.375, 0.25, 0.375, 0.25, 0.625, 0.25, 0.625, 0.5, 0.375, 0.5, 0.375, 0.5, 0.625, 0.5, 0.625, 0.75, 0.375, 0.75, 0.375, 0.75, 0.625, 0.75, 0.625, 1.0, 0.375, 1.0, 0.125, 0.5, 0.375, 0.5, 0.375, 0.75, 0.125, 0.75, 0.625, 0.5, 0.875, 0.5, 0.875, 0.75, 0.625, 0.75])
me_cube_005.update()
me_cube_006 = bpy.data.meshes.new('Cube.006')
me_cube_006.from_pydata([(0.005, 0.0, -0.04), (0.005, 0.0, 1.863e-08), (-4.005e-08, 0.0, -0.04), (-4.005e-08, 0.0, 1.863e-08), (0.005, 1.0, -0.04), (0.005, 1.0, 1.863e-08), (-8.382e-08, 1.0, -0.04), (-8.382e-08, 1.0, 1.863e-08)], [], [(0, 1, 3, 2), (2, 3, 7, 6), (6, 7, 5, 4), (4, 5, 1, 0), (2, 6, 4, 0), (7, 3, 1, 5)])
_uv = me_cube_006.uv_layers.new(name='UVMap')
_uv.uv.foreach_set('vector', [0.375, 0.0, 0.625, 0.0, 0.625, 0.25, 0.375, 0.25, 0.375, 0.25, 0.625, 0.25, 0.625, 0.5, 0.375, 0.5, 0.375, 0.5, 0.625, 0.5, 0.625, 0.75, 0.375, 0.75, 0.375, 0.75, 0.625, 0.75, 0.625, 1.0, 0.375, 1.0, 0.125, 0.5, 0.375, 0.5, 0.375, 0.75, 0.125, 0.75, 0.625, 0.5, 0.875, 0.5, 0.875, 0.75, 0.625, 0.75])
me_cube_006.update()
me_cube_019 = bpy.data.meshes.new('Cube.019')
me_cube_019.from_pydata([(0.005, 0.035, -0.0425), (0.005, 0.035, -0.0075), (0.005, 0.04, -0.0425), (0.005, 0.04, -0.0075), (1.005, 0.035, -0.0425), (1.005, 0.035, -0.0075), (1.005, 0.04, -0.0425), (1.005, 0.04, -0.0075)], [], [(0, 1, 3, 2), (2, 3, 7, 6), (6, 7, 5, 4), (4, 5, 1, 0), (2, 6, 4, 0), (7, 3, 1, 5)])
_uv = me_cube_019.uv_layers.new(name='UVMap')
_uv.uv.foreach_set('vector', [0.375, 0.0, 0.625, 0.0, 0.625, 0.25, 0.375, 0.25, 0.375, 0.25, 0.625, 0.25, 0.625, 0.5, 0.375, 0.5, 0.375, 0.5, 0.625, 0.5, 0.625, 0.75, 0.375, 0.75, 0.375, 0.75, 0.625, 0.75, 0.625, 1.0, 0.375, 1.0, 0.125, 0.5, 0.375, 0.5, 0.375, 0.75, 0.125, 0.75, 0.625, 0.5, 0.875, 0.5, 0.875, 0.75, 0.625, 0.75])
me_cube_019.update()
me_cube_018 = bpy.data.meshes.new('Cube.018')
me_cube_018.from_pydata([(0.005, 0.0, -0.04), (0.005, 0.0, 1.863e-08), (2.235e-08, 0.0, -0.04), (2.235e-08, 0.0, 1.863e-08), (0.005, 1.0, -0.04), (0.005, 1.0, 1.863e-08), (-2.235e-08, 1.0, -0.04), (-2.235e-08, 1.0, 1.863e-08)], [], [(0, 1, 3, 2), (2, 3, 7, 6), (6, 7, 5, 4), (4, 5, 1, 0), (2, 6, 4, 0), (7, 3, 1, 5)])
_uv = me_cube_018.uv_layers.new(name='UVMap')
_uv.uv.foreach_set('vector', [0.375, 0.0, 0.625, 0.0, 0.625, 0.25, 0.375, 0.25, 0.375, 0.25, 0.625, 0.25, 0.625, 0.5, 0.375, 0.5, 0.375, 0.5, 0.625, 0.5, 0.625, 0.75, 0.375, 0.75, 0.375, 0.75, 0.625, 0.75, 0.625, 1.0, 0.375, 1.0, 0.125, 0.5, 0.375, 0.5, 0.375, 0.75, 0.125, 0.75, 0.625, 0.5, 0.875, 0.5, 0.875, 0.75, 0.625, 0.75])
me_cube_018.update()
me_cube_023 = bpy.data.meshes.new('Cube.023')
me_cube_023.from_pydata([(-5.96e-08, -2.328e-09, -0.035), (-5.96e-08, -2.328e-09, -4.284e-08), (-5.96e-08, 0.005, -0.035), (-5.96e-08, 0.005, -4.284e-08), (1.0, -2.328e-09, -0.035), (1.0, -2.328e-09, -4.284e-08), (1.0, 0.005, -0.035), (1.0, 0.005, -4.284e-08)], [], [(0, 1, 3, 2), (2, 3, 7, 6), (6, 7, 5, 4), (4, 5, 1, 0), (2, 6, 4, 0), (7, 3, 1, 5)])
_uv = me_cube_023.uv_layers.new(name='UVMap')
_uv.uv.foreach_set('vector', [0.375, 0.0, 0.625, 0.0, 0.625, 0.25, 0.375, 0.25, 0.375, 0.25, 0.625, 0.25, 0.625, 0.5, 0.375, 0.5, 0.375, 0.5, 0.625, 0.5, 0.625, 0.75, 0.375, 0.75, 0.375, 0.75, 0.625, 0.75, 0.625, 1.0, 0.375, 1.0, 0.125, 0.5, 0.375, 0.5, 0.375, 0.75, 0.125, 0.75, 0.625, 0.5, 0.875, 0.5, 0.875, 0.75, 0.625, 0.75])
me_cube_023.update()
me_cube_024 = bpy.data.meshes.new('Cube.024')
me_cube_024.from_pydata([(0.005, 0.0, -0.04), (0.005, 0.0, 1.863e-08), (-4.005e-08, 0.0, -0.04), (-4.005e-08, 0.0, 1.863e-08), (0.005, 1.0, -0.04), (0.005, 1.0, 1.863e-08), (-8.382e-08, 1.0, -0.04), (-8.382e-08, 1.0, 1.863e-08)], [], [(0, 1, 3, 2), (2, 3, 7, 6), (6, 7, 5, 4), (4, 5, 1, 0), (2, 6, 4, 0), (7, 3, 1, 5)])
_uv = me_cube_024.uv_layers.new(name='UVMap')
_uv.uv.foreach_set('vector', [0.375, 0.0, 0.625, 0.0, 0.625, 0.25, 0.375, 0.25, 0.375, 0.25, 0.625, 0.25, 0.625, 0.5, 0.375, 0.5, 0.375, 0.5, 0.625, 0.5, 0.625, 0.75, 0.375, 0.75, 0.375, 0.75, 0.625, 0.75, 0.625, 1.0, 0.375, 1.0, 0.125, 0.5, 0.375, 0.5, 0.375, 0.75, 0.125, 0.75, 0.625, 0.5, 0.875, 0.5, 0.875, 0.75, 0.625, 0.75])
me_cube_024.update()
me_cube_021 = bpy.data.meshes.new('Cube.021')
me_cube_021.from_pydata([(0.005, 0.035, -0.0425), (0.005, 0.035, -0.0075), (0.005, 0.04, -0.0425), (0.005, 0.04, -0.0075), (1.005, 0.035, -0.0425), (1.005, 0.035, -0.0075), (1.005, 0.04, -0.0425), (1.005, 0.04, -0.0075)], [], [(0, 1, 3, 2), (2, 3, 7, 6), (6, 7, 5, 4), (4, 5, 1, 0), (2, 6, 4, 0), (7, 3, 1, 5)])
_uv = me_cube_021.uv_layers.new(name='UVMap')
_uv.uv.foreach_set('vector', [0.375, 0.0, 0.625, 0.0, 0.625, 0.25, 0.375, 0.25, 0.375, 0.25, 0.625, 0.25, 0.625, 0.5, 0.375, 0.5, 0.375, 0.5, 0.625, 0.5, 0.625, 0.75, 0.375, 0.75, 0.375, 0.75, 0.625, 0.75, 0.625, 1.0, 0.375, 1.0, 0.125, 0.5, 0.375, 0.5, 0.375, 0.75, 0.125, 0.75, 0.625, 0.5, 0.875, 0.5, 0.875, 0.75, 0.625, 0.75])
me_cube_021.update()
me_cube_022 = bpy.data.meshes.new('Cube.022')
me_cube_022.from_pydata([(0.005, 0.0, -0.04), (0.005, 0.0, 1.863e-08), (2.235e-08, 0.0, -0.04), (2.235e-08, 0.0, 1.863e-08), (0.005, 1.0, -0.04), (0.005, 1.0, 1.863e-08), (-2.235e-08, 1.0, -0.04), (-2.235e-08, 1.0, 1.863e-08)], [], [(0, 1, 3, 2), (2, 3, 7, 6), (6, 7, 5, 4), (4, 5, 1, 0), (2, 6, 4, 0), (7, 3, 1, 5)])
_uv = me_cube_022.uv_layers.new(name='UVMap')
_uv.uv.foreach_set('vector', [0.375, 0.0, 0.625, 0.0, 0.625, 0.25, 0.375, 0.25, 0.375, 0.25, 0.625, 0.25, 0.625, 0.5, 0.375, 0.5, 0.375, 0.5, 0.625, 0.5, 0.625, 0.75, 0.375, 0.75, 0.375, 0.75, 0.625, 0.75, 0.625, 1.0, 0.375, 1.0, 0.125, 0.5, 0.375, 0.5, 0.375, 0.75, 0.125, 0.75, 0.625, 0.5, 0.875, 0.5, 0.875, 0.75, 0.625, 0.75])
me_cube_022.update()
me_cube_026 = bpy.data.meshes.new('Cube.026')
me_cube_026.from_pydata([(0.005, 0.0, -0.04), (0.005, 0.0, 1.863e-08), (-4.005e-08, 0.0, -0.04), (-4.005e-08, 0.0, 1.863e-08), (0.005, 1.0, -0.04), (0.005, 1.0, 1.863e-08), (-8.382e-08, 1.0, -0.04), (-8.382e-08, 1.0, 1.863e-08)], [], [(0, 1, 3, 2), (2, 3, 7, 6), (6, 7, 5, 4), (4, 5, 1, 0), (2, 6, 4, 0), (7, 3, 1, 5)])
_uv = me_cube_026.uv_layers.new(name='UVMap')
_uv.uv.foreach_set('vector', [0.375, 0.0, 0.625, 0.0, 0.625, 0.25, 0.375, 0.25, 0.375, 0.25, 0.625, 0.25, 0.625, 0.5, 0.375, 0.5, 0.375, 0.5, 0.625, 0.5, 0.625, 0.75, 0.375, 0.75, 0.375, 0.75, 0.625, 0.75, 0.625, 1.0, 0.375, 1.0, 0.125, 0.5, 0.375, 0.5, 0.375, 0.75, 0.125, 0.75, 0.625, 0.5, 0.875, 0.5, 0.875, 0.75, 0.625, 0.75])
me_cube_026.update()

# ---- objects
ob_side_1 = bpy.data.objects.new('Side 1', me_cube_009)
ob_side_2 = bpy.data.objects.new('Side 2', me_cube_010)
ob_side_3 = bpy.data.objects.new('Side 3', me_cube_012)
ob_side_4 = bpy.data.objects.new('Side 4', me_cube_011)
ob_bolts = bpy.data.objects.new('Bolts', me_cube_004)
ob_grate_close = bpy.data.objects.new('Grate close', me_cube_007)
ob_grate_far = bpy.data.objects.new('Grate far', me_cube_008)
ob_rail_horizontal_steps = bpy.data.objects.new('Rail horizontal steps', me_cube_002)
ob_rail_vetical_steps = bpy.data.objects.new('Rail vetical steps', me_cube_003)
ob_top_rail_vertical = bpy.data.objects.new('Top Rail Vertical', me_cube_015)
ob_top_rail_vertical_001 = bpy.data.objects.new('Top Rail Vertical.001', me_cube_017)
ob_top_rail_vertical_002 = bpy.data.objects.new('Top Rail Vertical.002', me_cube_020)
ob_top_rail_vertical_003 = bpy.data.objects.new('Top Rail Vertical.003', me_cube_025)
ob_top_rail_horizontal = bpy.data.objects.new('Top Rail Horizontal', me_cube_027)
ob_top_rail_horizontal_001 = bpy.data.objects.new('Top Rail Horizontal.001', me_cube_028)
ob_top_rail_horizontal_002 = bpy.data.objects.new('Top Rail Horizontal.002', me_cube_029)
ob_top_rail_horizontal_003 = bpy.data.objects.new('Top Rail Horizontal.003', me_cube_030)
ob_steps = bpy.data.objects.new('Steps', me_cube)
ob_step_sides = bpy.data.objects.new('Step sides', me_cube_001)
ob_side_2_001 = bpy.data.objects.new('Side 2.001', me_cube_016)
ob_side_3_001 = bpy.data.objects.new('Side 3.001', me_cube_005)
ob_side_1_001 = bpy.data.objects.new('Side 1.001', me_cube_006)
ob_grate_close_001 = bpy.data.objects.new('Grate close.001', me_cube_019)
ob_grate_far_001 = bpy.data.objects.new('Grate far.001', me_cube_018)
ob_side_1_002 = bpy.data.objects.new('Side 1.002', me_cube_023)
ob_side_2_002 = bpy.data.objects.new('Side 2.002', me_cube_024)
ob_grate_close_002 = bpy.data.objects.new('Grate close.002', me_cube_021)
ob_grate_far_002 = bpy.data.objects.new('Grate far.002', me_cube_022)
ob_side_3_002 = bpy.data.objects.new('Side 3.002', me_cube_026)

# ---- transforms, parenting, visibility, modifiers, constraints
ob_side_1.location = (-0.005, -3.255, 7.736)
ob_side_1.scale = (1.0, -1.01, 3.75)
ob_side_2.location = (-1.0, -3.25, 7.736)
ob_side_2.scale = (1.0, -1.0, 4.286)
ob_side_3.location = (-1.0, -4.265, 7.736)
ob_side_3.scale = (1.0, -1.0, 4.286)
ob_side_4.location = (-1.0, -3.255, 7.736)
ob_side_4.scale = (1.0, -1.01, 3.75)
ob_bolts.location = (-0.5, -3.478, 7.693)
ob_grate_close.location = (-1.0, -3.25, 7.736)
ob_grate_close.scale = (0.99, -1.0, 1.0)
_m = ob_grate_close.modifiers.new('Array', 'ARRAY')
_m.count = 28
_m.use_constant_offset = True
_m.constant_offset_displace = (0.0, 0.035, 0.0)
_m.use_relative_offset = False
ob_grate_far.location = (-0.9175, -3.255, 7.731)
ob_grate_far.scale = (1.0, -1.01, 1.0)
_m = ob_grate_far.modifiers.new('Array', 'ARRAY')
_m.count = 11
_m.use_constant_offset = True
_m.constant_offset_displace = (0.0825, 0.0, 0.0)
_m.use_relative_offset = False
ob_rail_horizontal_steps.location = (-1.041, 0.2791, 2.704)
ob_rail_vetical_steps.location = (-1.041, 0.2791, 1.929)
_m = ob_rail_vetical_steps.modifiers.new('Array', 'ARRAY')
_m.count = 5
_m.use_constant_offset = True
_m.constant_offset_displace = (0.0, -0.75, 1.299)
_m.use_relative_offset = False
_m.relative_offset_displace = (0.0, -1.0, 1.0)
ob_top_rail_vertical.location = (-1.041, -3.431, 7.586)
ob_top_rail_vertical.scale = (1.0, 1.0, 1.039)
ob_top_rail_vertical_001.location = (-1.85, -4.245, 7.586)
ob_top_rail_vertical_001.scale = (1.0, 1.0, 1.039)
ob_top_rail_vertical_002.location = (-1.85, -2.782, 7.586)
ob_top_rail_vertical_002.scale = (1.0, 1.0, 1.039)
ob_top_rail_vertical_003.location = (-1.135, -2.782, 7.586)
ob_top_rail_vertical_003.scale = (1.0, 1.0, 1.039)
ob_top_rail_horizontal.location = (-1.85, -2.375, 9.061)
ob_top_rail_horizontal.rotation_euler = (1.571, -0.0, 0.0)
ob_top_rail_horizontal.scale = (1.0, 1.0, 1.039)
ob_top_rail_horizontal_001.location = (-1.135, -2.375, 9.061)
ob_top_rail_horizontal_001.rotation_euler = (1.571, -0.0, 0.0)
ob_top_rail_horizontal_001.scale = (1.0, 1.0, 1.039)
ob_top_rail_horizontal_002.location = (0.6509, -3.61, 9.061)
ob_top_rail_horizontal_002.rotation_euler = (1.571, 3.142, -1.571)
ob_top_rail_horizontal_002.scale = (1.0, 1.0, 1.039)
ob_top_rail_horizontal_003.location = (-1.041, -2.375, 9.061)
ob_top_rail_horizontal_003.rotation_euler = (1.571, 3.142, -0.0)
ob_top_rail_horizontal_003.scale = (1.0, 1.0, 1.039)
ob_steps.location = (-0.5, 0.0, 1.674)
_m = ob_steps.modifiers.new('Array', 'ARRAY')
_m.count = 14
_m.use_constant_offset = True
_m.constant_offset_displace = (0.0, -0.25, 0.433)
_m.use_relative_offset = False
_m.relative_offset_displace = (0.0, -1.0, 1.0)
ob_step_sides.location = (-0.5, -8.196e-08, 1.675)
_m = ob_step_sides.modifiers.new('Mirror', 'MIRROR')
ob_side_2_001.location = (-1.825, -3.635, 7.736)
ob_side_2_001.scale = (0.825, -1.0, 4.286)
ob_side_3_001.location = (-1.825, -4.265, 7.736)
ob_side_3_001.scale = (0.825, -1.0, 4.286)
ob_side_1_001.location = (-1.825, -3.64, 7.736)
ob_side_1_001.scale = (1.0, -0.625, 3.75)
ob_grate_close_001.location = (-1.825, -3.635, 7.736)
ob_grate_close_001.scale = (0.82, -1.0, 1.0)
_m = ob_grate_close_001.modifiers.new('Array', 'ARRAY')
_m.count = 17
_m.use_constant_offset = True
_m.constant_offset_displace = (0.0, 0.035, 0.0)
_m.use_relative_offset = False
ob_grate_far_001.location = (-1.742, -3.64, 7.731)
ob_grate_far_001.scale = (1.0, -0.625, 1.0)
_m = ob_grate_far_001.modifiers.new('Array', 'ARRAY')
_m.count = 9
_m.use_constant_offset = True
_m.constant_offset_displace = (0.0825, 0.0, 0.0)
_m.use_relative_offset = False
ob_side_1_002.location = (-1.825, -2.375, 7.736)
ob_side_1_002.scale = (0.665, -1.0, 4.286)
ob_side_2_002.location = (-1.825, -2.38, 7.736)
ob_side_2_002.scale = (1.0, -1.255, 3.75)
ob_grate_close_002.location = (-1.823, -2.375, 7.736)
ob_grate_close_002.scale = (0.655, -1.0, 1.0)
_m = ob_grate_close_002.modifiers.new('Array', 'ARRAY')
_m.count = 35
_m.use_constant_offset = True
_m.constant_offset_displace = (0.0, 0.035, 0.0)
_m.use_relative_offset = False
ob_grate_far_002.location = (-1.742, -2.38, 7.731)
ob_grate_far_002.scale = (1.0, -1.255, 1.0)
_m = ob_grate_far_002.modifiers.new('Array', 'ARRAY')
_m.count = 7
_m.use_constant_offset = True
_m.constant_offset_displace = (0.0825, 0.0, 0.0)
_m.use_relative_offset = False
ob_side_3_002.location = (-1.165, -2.38, 7.736)
ob_side_3_002.scale = (1.0, -1.255, 3.75)

# ---- collection membership
col_landing_platform.objects.link(ob_side_1)
col_landing_platform.objects.link(ob_side_2)
col_landing_platform.objects.link(ob_side_3)
col_landing_platform.objects.link(ob_side_4)
col_landing_platform.objects.link(ob_bolts)
col_landing_platform.objects.link(ob_grate_close)
col_landing_platform.objects.link(ob_grate_far)
col_railing.objects.link(ob_rail_horizontal_steps)
col_railing.objects.link(ob_rail_vetical_steps)
col_railing.objects.link(ob_top_rail_vertical)
col_railing.objects.link(ob_top_rail_vertical_001)
col_railing.objects.link(ob_top_rail_vertical_002)
col_railing.objects.link(ob_top_rail_vertical_003)
col_railing.objects.link(ob_top_rail_horizontal)
col_railing.objects.link(ob_top_rail_horizontal_001)
col_railing.objects.link(ob_top_rail_horizontal_002)
col_railing.objects.link(ob_top_rail_horizontal_003)
col_steps.objects.link(ob_steps)
col_steps.objects.link(ob_step_sides)
col_landing_platform_001.objects.link(ob_side_2_001)
col_landing_platform_001.objects.link(ob_side_3_001)
col_landing_platform_001.objects.link(ob_side_1_001)
col_landing_platform_001.objects.link(ob_grate_close_001)
col_landing_platform_001.objects.link(ob_grate_far_001)
col_landing_platform_002.objects.link(ob_side_1_002)
col_landing_platform_002.objects.link(ob_side_2_002)
col_landing_platform_002.objects.link(ob_grate_close_002)
col_landing_platform_002.objects.link(ob_grate_far_002)
col_landing_platform_002.objects.link(ob_side_3_002)

# ---- scene / render settings (as saved in the file)
scene.frame_start = 1; scene.frame_end = 250; scene.frame_set(1)
scene.render.engine = 'BLENDER_EEVEE_NEXT'
bpy.context.view_layer.update()

# ---- added for rendering (the .blend has no active camera and no usable light): camera, sun
cam_auto = bpy.data.cameras.new('AutoCamera')
cam_auto.lens = 50.0
cam_auto.sensor_width = 36.0
cam_auto.clip_end = 1000.0
ob_auto_camera = bpy.data.objects.new('AutoCamera', cam_auto)
scene.collection.objects.link(ob_auto_camera)
ob_auto_camera.location = (8.43449, -12.586, 12.3255)
ob_auto_camera.rotation_euler = (1.09748, -7.21219e-08, 0.694738)
scene.camera = ob_auto_camera
light_auto_sun = bpy.data.lights.new('AutoSun', 'SUN')
light_auto_sun.energy = 3.0
light_auto_sun.angle = 0.0523599
ob_auto_sun = bpy.data.objects.new('AutoSun', light_auto_sun)
scene.collection.objects.link(ob_auto_sun)
ob_auto_sun.rotation_euler = (0.872665, 0.174533, 0.523599)
bpy.context.view_layer.update()

